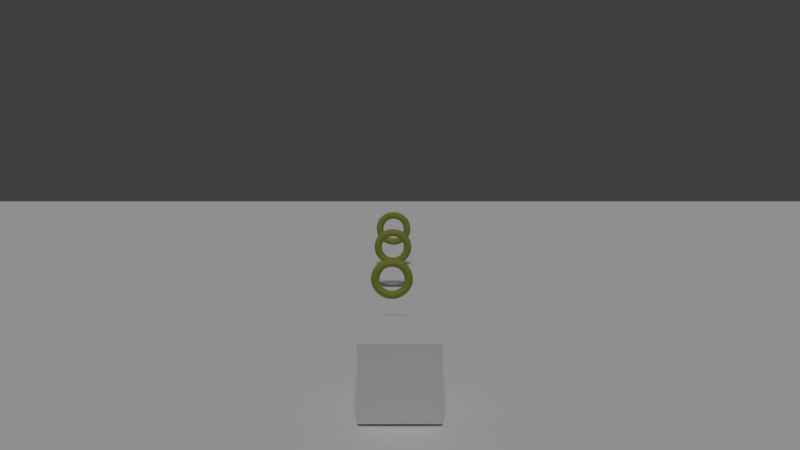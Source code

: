 # Source: Gameover_Addingcurrency_HUD.blend  (saved by Blender 2.79.0; exported with 4.5.12 LTS)
import bpy
from mathutils import Matrix  # noqa: F401  (used for matrix-valued properties, if any)

bpy.ops.wm.read_factory_settings(use_empty=True)
scene = bpy.context.scene
scene.name = 'Scene'

# ---- collections
col_collection_1_001 = bpy.data.collections.new('Collection 1.001'); scene.collection.children.link(col_collection_1_001)

# ---- materials (node trees are filled in below, after node groups)
mat_material = bpy.data.materials.new('Material')
mat_material.alpha_threshold = 0.0
mat_material.use_transparent_shadow = False
mat_material.diffuse_color = (0.3077, 0.3343, 0.06229, 1.0)
mat_material.roughness = 0.5

# ---- material node trees

# ---- world
world_world = bpy.data.worlds.new('World'); scene.world = world_world
world_world.color = (0.05088, 0.05088, 0.05088)
world_world.use_sun_shadow = False
world_world.sun_shadow_jitter_overblur = 0.0
world_world.cycles.sampling_method = 'MANUAL'

# ---- cameras
cam_camera = bpy.data.cameras.new('Camera')
cam_camera.clip_end = 100.0
cam_camera.lens = 35.0
cam_camera.sensor_width = 32.0
cam_camera.sensor_height = 18.0
cam_camera.display_size = 2.0
cam_camera.dof.focus_distance = 0.0
cam_camera.dof.aperture_fstop = 128.0
cam_camera.dof.aperture_blades = 6

# ---- lights
light_sun = bpy.data.lights.new('Sun', 'SUN')
light_sun.transmission_factor = 0.0
light_sun.angle = 0.1993
light_sun.energy = 1.0
light_sun.shadow_buffer_clip_start = 0.5
light_sun.shadow_soft_size = 0.1
light_sun.shadow_cascade_max_distance = 1000.0

# ---- meshes
me_torus_002 = bpy.data.meshes.new('Torus.002')
me_torus_002.from_pydata([(-1.192e-07, 1.25, 3.039), (0.125, 1.217, 3.039), (0.2165, 1.125, 3.039), (0.25, 1.0, 3.039), (0.2165, 0.875, 3.039), (0.125, 0.7835, 3.039), (-5.96e-08, 0.75, 3.039), (-0.125, 0.7835, 3.039), (-0.2165, 0.875, 3.039), (-0.25, 1.0, 3.039), (-0.2165, 1.125, 3.039), (-0.125, 1.217, 3.039), (-1.192e-07, 1.239, 3.202), (0.125, 1.206, 3.198), (0.2165, 1.115, 3.186), (0.25, 0.9914, 3.17), (0.2165, 0.8675, 3.153), (0.125, 0.7768, 3.141), (-5.96e-08, 0.7436, 3.137), (-0.125, 0.7768, 3.141), (-0.2165, 0.8675, 3.153), (-0.25, 0.9914, 3.17), (-0.2165, 1.115, 3.186), (-0.125, 1.206, 3.198), (-1.192e-07, 1.207, 3.363), (0.125, 1.175, 3.354), (0.2165, 1.087, 3.33), (0.25, 0.9659, 3.298), (0.2165, 0.8452, 3.266), (0.125, 0.7568, 3.242), (-5.96e-08, 0.7244, 3.233), (-0.125, 0.7568, 3.242), (-0.2165, 0.8452, 3.266), (-0.25, 0.9659, 3.298), (-0.2165, 1.087, 3.33), (-0.125, 1.175, 3.354), (-1.192e-07, 1.155, 3.517), (0.125, 1.124, 3.505), (0.2165, 1.039, 3.47), (0.25, 0.9239, 3.422), (0.2165, 0.8084, 3.374), (0.125, 0.7239, 3.339), (-5.96e-08, 0.6929, 3.326), (-0.125, 0.7239, 3.339), (-0.2165, 0.8084, 3.374), (-0.25, 0.9239, 3.422), (-0.2165, 1.039, 3.47), (-0.125, 1.124, 3.505), (0.0, 1.083, 3.664), (0.125, 1.054, 3.647), (0.2165, 0.9743, 3.602), (0.25, 0.866, 3.539), (0.2165, 0.7578, 3.477), (0.125, 0.6785, 3.431), (-5.96e-08, 0.6495, 3.414), (-0.125, 0.6785, 3.431), (-0.2165, 0.7578, 3.477), (-0.25, 0.866, 3.539), (-0.2165, 0.9743, 3.602), (-0.125, 1.054, 3.647), (-5.96e-08, 0.9917, 3.8), (0.125, 0.9651, 3.78), (0.2165, 0.8925, 3.724), (0.25, 0.7934, 3.648), (0.2165, 0.6942, 3.572), (0.125, 0.6216, 3.516), (-5.96e-08, 0.595, 3.496), (-0.125, 0.6216, 3.516), (-0.2165, 0.6942, 3.572), (-0.25, 0.7934, 3.648), (-0.2165, 0.8925, 3.724), (-0.125, 0.9651, 3.78), (-5.96e-08, 0.8839, 3.923), (0.125, 0.8602, 3.899), (0.2165, 0.7955, 3.835), (0.25, 0.7071, 3.746), (0.2165, 0.6187, 3.658), (0.125, 0.554, 3.593), (0.0, 0.5303, 3.569), (-0.125, 0.554, 3.593), (-0.2165, 0.6187, 3.658), (-0.25, 0.7071, 3.746), (-0.2165, 0.7955, 3.835), (-0.125, 0.8602, 3.899), (0.0, 0.761, 4.031), (0.125, 0.7406, 4.004), (0.2165, 0.6849, 3.932), (0.25, 0.6088, 3.832), (0.2165, 0.5327, 3.733), (0.125, 0.477, 3.661), (0.0, 0.4566, 3.634), (-0.125, 0.477, 3.661), (-0.2165, 0.5327, 3.733), (-0.25, 0.6088, 3.832), (-0.2165, 0.6849, 3.932), (-0.125, 0.7406, 4.004), (0.0, 0.625, 4.122), (0.125, 0.6083, 4.093), (0.2165, 0.5625, 4.013), (0.25, 0.5, 3.905), (0.2165, 0.4375, 3.797), (0.125, 0.3917, 3.718), (0.0, 0.375, 3.689), (-0.125, 0.3917, 3.718), (-0.2165, 0.4375, 3.797), (-0.25, 0.5, 3.905), (-0.2165, 0.5625, 4.013), (-0.125, 0.6083, 4.093), (0.0, 0.4784, 4.194), (0.125, 0.4655, 4.163), (0.2165, 0.4305, 4.078), (0.25, 0.3827, 3.963), (0.2165, 0.3348, 3.847), (0.125, 0.2998, 3.763), (0.0, 0.287, 3.732), (-0.125, 0.2998, 3.763), (-0.2165, 0.3348, 3.847), (-0.25, 0.3827, 3.963), (-0.2165, 0.4305, 4.078), (-0.125, 0.4655, 4.163), (0.0, 0.3235, 4.246), (0.125, 0.3149, 4.214), (0.2165, 0.2912, 4.126), (0.25, 0.2588, 4.005), (0.2165, 0.2265, 3.884), (0.125, 0.2028, 3.796), (0.0, 0.1941, 3.764), (-0.125, 0.2028, 3.796), (-0.2165, 0.2265, 3.884), (-0.25, 0.2588, 4.005), (-0.2165, 0.2912, 4.126), (-0.125, 0.3149, 4.214), (0.0, 0.1632, 4.278), (0.125, 0.1588, 4.245), (0.2165, 0.1468, 4.154), (0.25, 0.1305, 4.031), (0.2165, 0.1142, 3.907), (0.125, 0.1023, 3.816), (0.0, 0.09789, 3.783), (-0.125, 0.1023, 3.816), (-0.2165, 0.1142, 3.907), (-0.25, 0.1305, 4.031), (-0.2165, 0.1468, 4.154), (-0.125, 0.1588, 4.245), (7.451e-09, 1.763e-07, 4.289), (0.125, 1.788e-07, 4.256), (0.2165, 1.788e-07, 4.164), (0.25, 1.788e-07, 4.039), (0.2165, 1.639e-07, 3.914), (0.125, 1.49e-07, 3.823), (7.451e-09, 1.386e-07, 3.789), (-0.125, 1.341e-07, 3.823), (-0.2165, 1.341e-07, 3.914), (-0.25, 1.49e-07, 4.039), (-0.2165, 1.639e-07, 4.164), (-0.125, 1.714e-07, 4.256), (1.49e-08, -0.1632, 4.278), (0.125, -0.1588, 4.245), (0.2165, -0.1468, 4.154), (0.25, -0.1305, 4.031), (0.2165, -0.1142, 3.907), (0.125, -0.1023, 3.816), (1.49e-08, -0.09789, 3.783), (-0.125, -0.1023, 3.816), (-0.2165, -0.1142, 3.907), (-0.25, -0.1305, 4.031), (-0.2165, -0.1468, 4.154), (-0.125, -0.1588, 4.245), (2.98e-08, -0.3235, 4.246), (0.125, -0.3149, 4.214), (0.2165, -0.2912, 4.126), (0.25, -0.2588, 4.005), (0.2165, -0.2265, 3.884), (0.125, -0.2028, 3.796), (1.49e-08, -0.1941, 3.764), (-0.125, -0.2028, 3.796), (-0.2165, -0.2265, 3.884), (-0.25, -0.2588, 4.005), (-0.2165, -0.2912, 4.126), (-0.125, -0.3149, 4.214), (2.98e-08, -0.4784, 4.194), (0.125, -0.4655, 4.163), (0.2165, -0.4305, 4.078), (0.25, -0.3827, 3.963), (0.2165, -0.3348, 3.847), (0.125, -0.2998, 3.763), (2.98e-08, -0.287, 3.732), (-0.125, -0.2998, 3.763), (-0.2165, -0.3348, 3.847), (-0.25, -0.3827, 3.963), (-0.2165, -0.4305, 4.078), (-0.125, -0.4655, 4.163), (5.96e-08, -0.625, 4.122), (0.125, -0.6083, 4.093), (0.2165, -0.5625, 4.013), (0.25, -0.5, 3.905), (0.2165, -0.4375, 3.797), (0.125, -0.3917, 3.718), (2.98e-08, -0.375, 3.689), (-0.125, -0.3917, 3.718), (-0.2165, -0.4375, 3.797), (-0.25, -0.5, 3.905), (-0.2165, -0.5625, 4.013), (-0.125, -0.6083, 4.093), (5.96e-08, -0.761, 4.031), (0.125, -0.7406, 4.004), (0.2165, -0.6849, 3.932), (0.25, -0.6088, 3.832), (0.2165, -0.5327, 3.733), (0.125, -0.477, 3.661), (2.98e-08, -0.4566, 3.634), (-0.125, -0.477, 3.661), (-0.2165, -0.5327, 3.733), (-0.25, -0.6088, 3.832), (-0.2165, -0.6849, 3.932), (-0.125, -0.7406, 4.004), (5.96e-08, -0.8839, 3.923), (0.125, -0.8602, 3.899), (0.2165, -0.7955, 3.835), (0.25, -0.7071, 3.746), (0.2165, -0.6187, 3.658), (0.125, -0.554, 3.593), (5.96e-08, -0.5303, 3.569), (-0.125, -0.554, 3.593), (-0.2165, -0.6187, 3.658), (-0.25, -0.7071, 3.746), (-0.2165, -0.7955, 3.835), (-0.125, -0.8602, 3.899), (5.96e-08, -0.9917, 3.8), (0.125, -0.9651, 3.78), (0.2165, -0.8925, 3.724), (0.25, -0.7934, 3.648), (0.2165, -0.6942, 3.572), (0.125, -0.6216, 3.516), (0.0, -0.595, 3.496), (-0.125, -0.6216, 3.516), (-0.2165, -0.6942, 3.572), (-0.25, -0.7934, 3.648), (-0.2165, -0.8925, 3.724), (-0.125, -0.9651, 3.78), (0.0, -1.083, 3.664), (0.125, -1.054, 3.647), (0.2165, -0.9743, 3.602), (0.25, -0.866, 3.539), (0.2165, -0.7578, 3.477), (0.125, -0.6785, 3.431), (0.0, -0.6495, 3.414), (-0.125, -0.6785, 3.431), (-0.2165, -0.7578, 3.477), (-0.25, -0.866, 3.539), (-0.2165, -0.9743, 3.602), (-0.125, -1.054, 3.647), (0.0, -1.155, 3.517), (0.125, -1.124, 3.505), (0.2165, -1.039, 3.47), (0.25, -0.9239, 3.422), (0.2165, -0.8084, 3.374), (0.125, -0.7239, 3.339), (0.0, -0.6929, 3.326), (-0.125, -0.7239, 3.339), (-0.2165, -0.8084, 3.374), (-0.25, -0.9239, 3.422), (-0.2165, -1.039, 3.47), (-0.125, -1.124, 3.505), (0.0, -1.207, 3.363), (0.125, -1.175, 3.354), (0.2165, -1.087, 3.33), (0.25, -0.9659, 3.298), (0.2165, -0.8452, 3.266), (0.125, -0.7568, 3.242), (0.0, -0.7244, 3.233), (-0.125, -0.7568, 3.242), (-0.2165, -0.8452, 3.266), (-0.25, -0.9659, 3.298), (-0.2165, -1.087, 3.33), (-0.125, -1.175, 3.354), (0.0, -1.239, 3.202), (0.125, -1.206, 3.198), (0.2165, -1.115, 3.186), (0.25, -0.9914, 3.17), (0.2165, -0.8675, 3.153), (0.125, -0.7768, 3.141), (0.0, -0.7436, 3.137), (-0.125, -0.7768, 3.141), (-0.2165, -0.8675, 3.153), (-0.25, -0.9914, 3.17), (-0.2165, -1.115, 3.186), (-0.125, -1.206, 3.198), (0.0, -1.25, 3.039), (0.125, -1.217, 3.039), (0.2165, -1.125, 3.039), (0.25, -1.0, 3.039), (0.2165, -0.875, 3.039), (0.125, -0.7835, 3.039), (0.0, -0.75, 3.039), (-0.125, -0.7835, 3.039), (-0.2165, -0.875, 3.039), (-0.25, -1.0, 3.039), (-0.2165, -1.125, 3.039), (-0.125, -1.217, 3.039), (0.0, -1.239, 2.876), (0.125, -1.206, 2.88), (0.2165, -1.115, 2.892), (0.25, -0.9914, 2.909), (0.2165, -0.8675, 2.925), (0.125, -0.7768, 2.937), (0.0, -0.7436, 2.941), (-0.125, -0.7768, 2.937), (-0.2165, -0.8675, 2.925), (-0.25, -0.9914, 2.909), (-0.2165, -1.115, 2.892), (-0.125, -1.206, 2.88), (0.0, -1.207, 2.716), (0.125, -1.175, 2.724), (0.2165, -1.087, 2.748), (0.25, -0.9659, 2.78), (0.2165, -0.8452, 2.813), (0.125, -0.7568, 2.836), (0.0, -0.7244, 2.845), (-0.125, -0.7568, 2.836), (-0.2165, -0.8452, 2.813), (-0.25, -0.9659, 2.78), (-0.2165, -1.087, 2.748), (-0.125, -1.175, 2.724), (0.0, -1.155, 2.561), (0.125, -1.124, 2.574), (0.2165, -1.039, 2.609), (0.25, -0.9239, 2.656), (0.2165, -0.8084, 2.704), (0.125, -0.7239, 2.739), (0.0, -0.6929, 2.752), (-0.125, -0.7239, 2.739), (-0.2165, -0.8084, 2.704), (-0.25, -0.9239, 2.656), (-0.2165, -1.039, 2.609), (-0.125, -1.124, 2.574), (0.0, -1.083, 2.414), (0.125, -1.054, 2.431), (0.2165, -0.9743, 2.477), (0.25, -0.866, 2.539), (0.2165, -0.7578, 2.602), (0.125, -0.6785, 2.647), (0.0, -0.6495, 2.664), (-0.125, -0.6785, 2.647), (-0.2165, -0.7578, 2.602), (-0.25, -0.866, 2.539), (-0.2165, -0.9743, 2.477), (-0.125, -1.054, 2.431), (0.0, -0.9917, 2.278), (0.125, -0.9651, 2.299), (0.2165, -0.8925, 2.354), (0.25, -0.7934, 2.43), (0.2165, -0.6942, 2.506), (0.125, -0.6216, 2.562), (0.0, -0.595, 2.583), (-0.125, -0.6216, 2.562), (-0.2165, -0.6942, 2.506), (-0.25, -0.7934, 2.43), (-0.2165, -0.8925, 2.354), (-0.125, -0.9651, 2.299), (0.0, -0.8839, 2.155), (0.125, -0.8602, 2.179), (0.2165, -0.7955, 2.244), (0.25, -0.7071, 2.332), (0.2165, -0.6187, 2.42), (0.125, -0.554, 2.485), (0.0, -0.5303, 2.509), (-0.125, -0.554, 2.485), (-0.2165, -0.6187, 2.42), (-0.25, -0.7071, 2.332), (-0.2165, -0.7955, 2.244), (-0.125, -0.8602, 2.179), (0.0, -0.761, 2.047), (0.125, -0.7406, 2.074), (0.2165, -0.6849, 2.147), (0.25, -0.6088, 2.246), (0.2165, -0.5327, 2.345), (0.125, -0.477, 2.417), (-2.98e-08, -0.4566, 2.444), (-0.125, -0.477, 2.417), (-0.2165, -0.5327, 2.345), (-0.25, -0.6088, 2.246), (-0.2165, -0.6849, 2.147), (-0.125, -0.7406, 2.074), (-5.96e-08, -0.625, 1.957), (0.125, -0.6083, 1.986), (0.2165, -0.5625, 2.065), (0.25, -0.5, 2.173), (0.2165, -0.4375, 2.281), (0.125, -0.3917, 2.361), (-2.98e-08, -0.375, 2.39), (-0.125, -0.3917, 2.361), (-0.2165, -0.4375, 2.281), (-0.25, -0.5, 2.173), (-0.2165, -0.5625, 2.065), (-0.125, -0.6083, 1.986), (-8.941e-08, -0.4784, 1.884), (0.125, -0.4655, 1.915), (0.2165, -0.4305, 2.0), (0.25, -0.3827, 2.115), (0.2165, -0.3348, 2.231), (0.125, -0.2998, 2.315), (-2.98e-08, -0.287, 2.346), (-0.125, -0.2998, 2.315), (-0.2165, -0.3348, 2.231), (-0.25, -0.3827, 2.115), (-0.2165, -0.4305, 2.0), (-0.125, -0.4655, 1.915), (-8.941e-08, -0.3235, 1.832), (0.125, -0.3149, 1.864), (0.2165, -0.2912, 1.952), (0.25, -0.2588, 2.073), (0.2165, -0.2265, 2.194), (0.125, -0.2028, 2.282), (-4.47e-08, -0.1941, 2.315), (-0.125, -0.2028, 2.282), (-0.2165, -0.2265, 2.194), (-0.25, -0.2588, 2.073), (-0.2165, -0.2912, 1.952), (-0.125, -0.3149, 1.864), (-1.043e-07, -0.1632, 1.8), (0.125, -0.1588, 1.833), (0.2165, -0.1468, 1.924), (0.25, -0.1305, 2.048), (0.2165, -0.1142, 2.172), (0.125, -0.1023, 2.262), (-4.47e-08, -0.0979, 2.296), (-0.125, -0.1023, 2.262), (-0.2165, -0.1142, 2.172), (-0.25, -0.1305, 2.048), (-0.2165, -0.1468, 1.924), (-0.125, -0.1588, 1.833), (-1.118e-07, 1.763e-07, 1.789), (0.125, 1.788e-07, 1.823), (0.2165, 1.788e-07, 1.914), (0.25, 1.788e-07, 2.039), (0.2165, 1.639e-07, 2.164), (0.125, 1.49e-07, 2.256), (-5.215e-08, 1.386e-07, 2.289), (-0.125, 1.341e-07, 2.256), (-0.2165, 1.341e-07, 2.164), (-0.25, 1.49e-07, 2.039), (-0.2165, 1.639e-07, 1.914), (-0.125, 1.714e-07, 1.823), (-1.192e-07, 0.1632, 1.8), (0.125, 0.1588, 1.833), (0.2165, 0.1468, 1.924), (0.25, 0.1305, 2.048), (0.2165, 0.1142, 2.172), (0.125, 0.1023, 2.262), (-5.96e-08, 0.09789, 2.296), (-0.125, 0.1023, 2.262), (-0.2165, 0.1142, 2.172), (-0.25, 0.1305, 2.048), (-0.2165, 0.1468, 1.924), (-0.125, 0.1588, 1.833), (-1.192e-07, 0.3235, 1.832), (0.125, 0.3149, 1.864), (0.2165, 0.2912, 1.952), (0.25, 0.2588, 2.073), (0.2165, 0.2265, 2.194), (0.125, 0.2028, 2.282), (-5.96e-08, 0.1941, 2.315), (-0.125, 0.2028, 2.282), (-0.2165, 0.2265, 2.194), (-0.25, 0.2588, 2.073), (-0.2165, 0.2912, 1.952), (-0.125, 0.3149, 1.864), (-1.192e-07, 0.4784, 1.884), (0.125, 0.4655, 1.915), (0.2165, 0.4305, 2.0), (0.25, 0.3827, 2.115), (0.2165, 0.3348, 2.231), (0.125, 0.2998, 2.315), (-5.96e-08, 0.287, 2.346), (-0.125, 0.2998, 2.315), (-0.2165, 0.3348, 2.231), (-0.25, 0.3827, 2.115), (-0.2165, 0.4305, 2.0), (-0.125, 0.4655, 1.915), (-1.192e-07, 0.625, 1.957), (0.125, 0.6083, 1.986), (0.2165, 0.5625, 2.065), (0.25, 0.5, 2.173), (0.2165, 0.4375, 2.281), (0.125, 0.3917, 2.361), (-5.96e-08, 0.375, 2.39), (-0.125, 0.3917, 2.361), (-0.2165, 0.4375, 2.281), (-0.25, 0.5, 2.173), (-0.2165, 0.5625, 2.065), (-0.125, 0.6083, 1.986), (-5.96e-08, 0.761, 2.047), (0.125, 0.7406, 2.074), (0.2165, 0.6849, 2.147), (0.25, 0.6088, 2.246), (0.2165, 0.5327, 2.345), (0.125, 0.477, 2.417), (-5.96e-08, 0.4566, 2.444), (-0.125, 0.477, 2.417), (-0.2165, 0.5327, 2.345), (-0.25, 0.6088, 2.246), (-0.2165, 0.6849, 2.147), (-0.125, 0.7406, 2.074), (-1.192e-07, 0.8839, 2.155), (0.125, 0.8602, 2.179), (0.2165, 0.7955, 2.244), (0.25, 0.7071, 2.332), (0.2165, 0.6187, 2.42), (0.125, 0.554, 2.485), (-5.96e-08, 0.5303, 2.509), (-0.125, 0.554, 2.485), (-0.2165, 0.6187, 2.42), (-0.25, 0.7071, 2.332), (-0.2165, 0.7955, 2.244), (-0.125, 0.8602, 2.179), (-1.192e-07, 0.9917, 2.278), (0.125, 0.9651, 2.299), (0.2165, 0.8925, 2.354), (0.25, 0.7934, 2.43), (0.2165, 0.6942, 2.506), (0.125, 0.6216, 2.562), (-5.96e-08, 0.595, 2.583), (-0.125, 0.6216, 2.562), (-0.2165, 0.6942, 2.506), (-0.25, 0.7934, 2.43), (-0.2165, 0.8925, 2.354), (-0.125, 0.9651, 2.299), (-1.192e-07, 1.083, 2.414), (0.125, 1.054, 2.431), (0.2165, 0.9743, 2.477), (0.25, 0.866, 2.539), (0.2165, 0.7578, 2.602), (0.125, 0.6785, 2.647), (-5.96e-08, 0.6495, 2.664), (-0.125, 0.6785, 2.647), (-0.2165, 0.7578, 2.602), (-0.25, 0.866, 2.539), (-0.2165, 0.9743, 2.477), (-0.125, 1.054, 2.431), (-1.192e-07, 1.155, 2.561), (0.125, 1.124, 2.574), (0.2165, 1.039, 2.609), (0.25, 0.9239, 2.656), (0.2165, 0.8084, 2.704), (0.125, 0.7239, 2.739), (-5.96e-08, 0.6929, 2.752), (-0.125, 0.7239, 2.739), (-0.2165, 0.8084, 2.704), (-0.25, 0.9239, 2.656), (-0.2165, 1.039, 2.609), (-0.125, 1.124, 2.574), (-1.192e-07, 1.207, 2.716), (0.125, 1.175, 2.724), (0.2165, 1.087, 2.748), (0.25, 0.9659, 2.78), (0.2165, 0.8452, 2.813), (0.125, 0.7568, 2.836), (-5.96e-08, 0.7244, 2.845), (-0.125, 0.7568, 2.836), (-0.2165, 0.8452, 2.813), (-0.25, 0.9659, 2.78), (-0.2165, 1.087, 2.748), (-0.125, 1.175, 2.724), (-1.192e-07, 1.239, 2.876), (0.125, 1.206, 2.88), (0.2165, 1.115, 2.892), (0.25, 0.9914, 2.909), (0.2165, 0.8675, 2.925), (0.125, 0.7768, 2.937), (-5.96e-08, 0.7436, 2.941), (-0.125, 0.7768, 2.937), (-0.2165, 0.8675, 2.925), (-0.25, 0.9914, 2.909), (-0.2165, 1.115, 2.892), (-0.125, 1.206, 2.88)], [], [(0, 12, 13, 1), (1, 13, 14, 2), (2, 14, 15, 3), (3, 15, 16, 4), (4, 16, 17, 5), (5, 17, 18, 6), (6, 18, 19, 7), (7, 19, 20, 8), (8, 20, 21, 9), (9, 21, 22, 10), (10, 22, 23, 11), (11, 23, 12, 0), (12, 24, 25, 13), (13, 25, 26, 14), (14, 26, 27, 15), (15, 27, 28, 16), (16, 28, 29, 17), (17, 29, 30, 18), (18, 30, 31, 19), (19, 31, 32, 20), (20, 32, 33, 21), (21, 33, 34, 22), (22, 34, 35, 23), (23, 35, 24, 12), (24, 36, 37, 25), (25, 37, 38, 26), (26, 38, 39, 27), (27, 39, 40, 28), (28, 40, 41, 29), (29, 41, 42, 30), (30, 42, 43, 31), (31, 43, 44, 32), (32, 44, 45, 33), (33, 45, 46, 34), (34, 46, 47, 35), (35, 47, 36, 24), (36, 48, 49, 37), (37, 49, 50, 38), (38, 50, 51, 39), (39, 51, 52, 40), (40, 52, 53, 41), (41, 53, 54, 42), (42, 54, 55, 43), (43, 55, 56, 44), (44, 56, 57, 45), (45, 57, 58, 46), (46, 58, 59, 47), (47, 59, 48, 36), (48, 60, 61, 49), (49, 61, 62, 50), (50, 62, 63, 51), (51, 63, 64, 52), (52, 64, 65, 53), (53, 65, 66, 54), (54, 66, 67, 55), (55, 67, 68, 56), (56, 68, 69, 57), (57, 69, 70, 58), (58, 70, 71, 59), (59, 71, 60, 48), (60, 72, 73, 61), (61, 73, 74, 62), (62, 74, 75, 63), (63, 75, 76, 64), (64, 76, 77, 65), (65, 77, 78, 66), (66, 78, 79, 67), (67, 79, 80, 68), (68, 80, 81, 69), (69, 81, 82, 70), (70, 82, 83, 71), (71, 83, 72, 60), (72, 84, 85, 73), (73, 85, 86, 74), (74, 86, 87, 75), (75, 87, 88, 76), (76, 88, 89, 77), (77, 89, 90, 78), (78, 90, 91, 79), (79, 91, 92, 80), (80, 92, 93, 81), (81, 93, 94, 82), (82, 94, 95, 83), (83, 95, 84, 72), (84, 96, 97, 85), (85, 97, 98, 86), (86, 98, 99, 87), (87, 99, 100, 88), (88, 100, 101, 89), (89, 101, 102, 90), (90, 102, 103, 91), (91, 103, 104, 92), (92, 104, 105, 93), (93, 105, 106, 94), (94, 106, 107, 95), (95, 107, 96, 84), (96, 108, 109, 97), (97, 109, 110, 98), (98, 110, 111, 99), (99, 111, 112, 100), (100, 112, 113, 101), (101, 113, 114, 102), (102, 114, 115, 103), (103, 115, 116, 104), (104, 116, 117, 105), (105, 117, 118, 106), (106, 118, 119, 107), (107, 119, 108, 96), (108, 120, 121, 109), (109, 121, 122, 110), (110, 122, 123, 111), (111, 123, 124, 112), (112, 124, 125, 113), (113, 125, 126, 114), (114, 126, 127, 115), (115, 127, 128, 116), (116, 128, 129, 117), (117, 129, 130, 118), (118, 130, 131, 119), (119, 131, 120, 108), (120, 132, 133, 121), (121, 133, 134, 122), (122, 134, 135, 123), (123, 135, 136, 124), (124, 136, 137, 125), (125, 137, 138, 126), (126, 138, 139, 127), (127, 139, 140, 128), (128, 140, 141, 129), (129, 141, 142, 130), (130, 142, 143, 131), (131, 143, 132, 120), (132, 144, 145, 133), (133, 145, 146, 134), (134, 146, 147, 135), (135, 147, 148, 136), (136, 148, 149, 137), (137, 149, 150, 138), (138, 150, 151, 139), (139, 151, 152, 140), (140, 152, 153, 141), (141, 153, 154, 142), (142, 154, 155, 143), (143, 155, 144, 132), (144, 156, 157, 145), (145, 157, 158, 146), (146, 158, 159, 147), (147, 159, 160, 148), (148, 160, 161, 149), (149, 161, 162, 150), (150, 162, 163, 151), (151, 163, 164, 152), (152, 164, 165, 153), (153, 165, 166, 154), (154, 166, 167, 155), (155, 167, 156, 144), (156, 168, 169, 157), (157, 169, 170, 158), (158, 170, 171, 159), (159, 171, 172, 160), (160, 172, 173, 161), (161, 173, 174, 162), (162, 174, 175, 163), (163, 175, 176, 164), (164, 176, 177, 165), (165, 177, 178, 166), (166, 178, 179, 167), (167, 179, 168, 156), (168, 180, 181, 169), (169, 181, 182, 170), (170, 182, 183, 171), (171, 183, 184, 172), (172, 184, 185, 173), (173, 185, 186, 174), (174, 186, 187, 175), (175, 187, 188, 176), (176, 188, 189, 177), (177, 189, 190, 178), (178, 190, 191, 179), (179, 191, 180, 168), (180, 192, 193, 181), (181, 193, 194, 182), (182, 194, 195, 183), (183, 195, 196, 184), (184, 196, 197, 185), (185, 197, 198, 186), (186, 198, 199, 187), (187, 199, 200, 188), (188, 200, 201, 189), (189, 201, 202, 190), (190, 202, 203, 191), (191, 203, 192, 180), (192, 204, 205, 193), (193, 205, 206, 194), (194, 206, 207, 195), (195, 207, 208, 196), (196, 208, 209, 197), (197, 209, 210, 198), (198, 210, 211, 199), (199, 211, 212, 200), (200, 212, 213, 201), (201, 213, 214, 202), (202, 214, 215, 203), (203, 215, 204, 192), (204, 216, 217, 205), (205, 217, 218, 206), (206, 218, 219, 207), (207, 219, 220, 208), (208, 220, 221, 209), (209, 221, 222, 210), (210, 222, 223, 211), (211, 223, 224, 212), (212, 224, 225, 213), (213, 225, 226, 214), (214, 226, 227, 215), (215, 227, 216, 204), (216, 228, 229, 217), (217, 229, 230, 218), (218, 230, 231, 219), (219, 231, 232, 220), (220, 232, 233, 221), (221, 233, 234, 222), (222, 234, 235, 223), (223, 235, 236, 224), (224, 236, 237, 225), (225, 237, 238, 226), (226, 238, 239, 227), (227, 239, 228, 216), (228, 240, 241, 229), (229, 241, 242, 230), (230, 242, 243, 231), (231, 243, 244, 232), (232, 244, 245, 233), (233, 245, 246, 234), (234, 246, 247, 235), (235, 247, 248, 236), (236, 248, 249, 237), (237, 249, 250, 238), (238, 250, 251, 239), (239, 251, 240, 228), (240, 252, 253, 241), (241, 253, 254, 242), (242, 254, 255, 243), (243, 255, 256, 244), (244, 256, 257, 245), (245, 257, 258, 246), (246, 258, 259, 247), (247, 259, 260, 248), (248, 260, 261, 249), (249, 261, 262, 250), (250, 262, 263, 251), (251, 263, 252, 240), (252, 264, 265, 253), (253, 265, 266, 254), (254, 266, 267, 255), (255, 267, 268, 256), (256, 268, 269, 257), (257, 269, 270, 258), (258, 270, 271, 259), (259, 271, 272, 260), (260, 272, 273, 261), (261, 273, 274, 262), (262, 274, 275, 263), (263, 275, 264, 252), (264, 276, 277, 265), (265, 277, 278, 266), (266, 278, 279, 267), (267, 279, 280, 268), (268, 280, 281, 269), (269, 281, 282, 270), (270, 282, 283, 271), (271, 283, 284, 272), (272, 284, 285, 273), (273, 285, 286, 274), (274, 286, 287, 275), (275, 287, 276, 264), (276, 288, 289, 277), (277, 289, 290, 278), (278, 290, 291, 279), (279, 291, 292, 280), (280, 292, 293, 281), (281, 293, 294, 282), (282, 294, 295, 283), (283, 295, 296, 284), (284, 296, 297, 285), (285, 297, 298, 286), (286, 298, 299, 287), (287, 299, 288, 276), (288, 300, 301, 289), (289, 301, 302, 290), (290, 302, 303, 291), (291, 303, 304, 292), (292, 304, 305, 293), (293, 305, 306, 294), (294, 306, 307, 295), (295, 307, 308, 296), (296, 308, 309, 297), (297, 309, 310, 298), (298, 310, 311, 299), (299, 311, 300, 288), (300, 312, 313, 301), (301, 313, 314, 302), (302, 314, 315, 303), (303, 315, 316, 304), (304, 316, 317, 305), (305, 317, 318, 306), (306, 318, 319, 307), (307, 319, 320, 308), (308, 320, 321, 309), (309, 321, 322, 310), (310, 322, 323, 311), (311, 323, 312, 300), (312, 324, 325, 313), (313, 325, 326, 314), (314, 326, 327, 315), (315, 327, 328, 316), (316, 328, 329, 317), (317, 329, 330, 318), (318, 330, 331, 319), (319, 331, 332, 320), (320, 332, 333, 321), (321, 333, 334, 322), (322, 334, 335, 323), (323, 335, 324, 312), (324, 336, 337, 325), (325, 337, 338, 326), (326, 338, 339, 327), (327, 339, 340, 328), (328, 340, 341, 329), (329, 341, 342, 330), (330, 342, 343, 331), (331, 343, 344, 332), (332, 344, 345, 333), (333, 345, 346, 334), (334, 346, 347, 335), (335, 347, 336, 324), (336, 348, 349, 337), (337, 349, 350, 338), (338, 350, 351, 339), (339, 351, 352, 340), (340, 352, 353, 341), (341, 353, 354, 342), (342, 354, 355, 343), (343, 355, 356, 344), (344, 356, 357, 345), (345, 357, 358, 346), (346, 358, 359, 347), (347, 359, 348, 336), (348, 360, 361, 349), (349, 361, 362, 350), (350, 362, 363, 351), (351, 363, 364, 352), (352, 364, 365, 353), (353, 365, 366, 354), (354, 366, 367, 355), (355, 367, 368, 356), (356, 368, 369, 357), (357, 369, 370, 358), (358, 370, 371, 359), (359, 371, 360, 348), (360, 372, 373, 361), (361, 373, 374, 362), (362, 374, 375, 363), (363, 375, 376, 364), (364, 376, 377, 365), (365, 377, 378, 366), (366, 378, 379, 367), (367, 379, 380, 368), (368, 380, 381, 369), (369, 381, 382, 370), (370, 382, 383, 371), (371, 383, 372, 360), (372, 384, 385, 373), (373, 385, 386, 374), (374, 386, 387, 375), (375, 387, 388, 376), (376, 388, 389, 377), (377, 389, 390, 378), (378, 390, 391, 379), (379, 391, 392, 380), (380, 392, 393, 381), (381, 393, 394, 382), (382, 394, 395, 383), (383, 395, 384, 372), (384, 396, 397, 385), (385, 397, 398, 386), (386, 398, 399, 387), (387, 399, 400, 388), (388, 400, 401, 389), (389, 401, 402, 390), (390, 402, 403, 391), (391, 403, 404, 392), (392, 404, 405, 393), (393, 405, 406, 394), (394, 406, 407, 395), (395, 407, 396, 384), (396, 408, 409, 397), (397, 409, 410, 398), (398, 410, 411, 399), (399, 411, 412, 400), (400, 412, 413, 401), (401, 413, 414, 402), (402, 414, 415, 403), (403, 415, 416, 404), (404, 416, 417, 405), (405, 417, 418, 406), (406, 418, 419, 407), (407, 419, 408, 396), (408, 420, 421, 409), (409, 421, 422, 410), (410, 422, 423, 411), (411, 423, 424, 412), (412, 424, 425, 413), (413, 425, 426, 414), (414, 426, 427, 415), (415, 427, 428, 416), (416, 428, 429, 417), (417, 429, 430, 418), (418, 430, 431, 419), (419, 431, 420, 408), (420, 432, 433, 421), (421, 433, 434, 422), (422, 434, 435, 423), (423, 435, 436, 424), (424, 436, 437, 425), (425, 437, 438, 426), (426, 438, 439, 427), (427, 439, 440, 428), (428, 440, 441, 429), (429, 441, 442, 430), (430, 442, 443, 431), (431, 443, 432, 420), (432, 444, 445, 433), (433, 445, 446, 434), (434, 446, 447, 435), (435, 447, 448, 436), (436, 448, 449, 437), (437, 449, 450, 438), (438, 450, 451, 439), (439, 451, 452, 440), (440, 452, 453, 441), (441, 453, 454, 442), (442, 454, 455, 443), (443, 455, 444, 432), (444, 456, 457, 445), (445, 457, 458, 446), (446, 458, 459, 447), (447, 459, 460, 448), (448, 460, 461, 449), (449, 461, 462, 450), (450, 462, 463, 451), (451, 463, 464, 452), (452, 464, 465, 453), (453, 465, 466, 454), (454, 466, 467, 455), (455, 467, 456, 444), (456, 468, 469, 457), (457, 469, 470, 458), (458, 470, 471, 459), (459, 471, 472, 460), (460, 472, 473, 461), (461, 473, 474, 462), (462, 474, 475, 463), (463, 475, 476, 464), (464, 476, 477, 465), (465, 477, 478, 466), (466, 478, 479, 467), (467, 479, 468, 456), (468, 480, 481, 469), (469, 481, 482, 470), (470, 482, 483, 471), (471, 483, 484, 472), (472, 484, 485, 473), (473, 485, 486, 474), (474, 486, 487, 475), (475, 487, 488, 476), (476, 488, 489, 477), (477, 489, 490, 478), (478, 490, 491, 479), (479, 491, 480, 468), (480, 492, 493, 481), (481, 493, 494, 482), (482, 494, 495, 483), (483, 495, 496, 484), (484, 496, 497, 485), (485, 497, 498, 486), (486, 498, 499, 487), (487, 499, 500, 488), (488, 500, 501, 489), (489, 501, 502, 490), (490, 502, 503, 491), (491, 503, 492, 480), (492, 504, 505, 493), (493, 505, 506, 494), (494, 506, 507, 495), (495, 507, 508, 496), (496, 508, 509, 497), (497, 509, 510, 498), (498, 510, 511, 499), (499, 511, 512, 500), (500, 512, 513, 501), (501, 513, 514, 502), (502, 514, 515, 503), (503, 515, 504, 492), (504, 516, 517, 505), (505, 517, 518, 506), (506, 518, 519, 507), (507, 519, 520, 508), (508, 520, 521, 509), (509, 521, 522, 510), (510, 522, 523, 511), (511, 523, 524, 512), (512, 524, 525, 513), (513, 525, 526, 514), (514, 526, 527, 515), (515, 527, 516, 504), (516, 528, 529, 517), (517, 529, 530, 518), (518, 530, 531, 519), (519, 531, 532, 520), (520, 532, 533, 521), (521, 533, 534, 522), (522, 534, 535, 523), (523, 535, 536, 524), (524, 536, 537, 525), (525, 537, 538, 526), (526, 538, 539, 527), (527, 539, 528, 516), (528, 540, 541, 529), (529, 541, 542, 530), (530, 542, 543, 531), (531, 543, 544, 532), (532, 544, 545, 533), (533, 545, 546, 534), (534, 546, 547, 535), (535, 547, 548, 536), (536, 548, 549, 537), (537, 549, 550, 538), (538, 550, 551, 539), (539, 551, 540, 528), (540, 552, 553, 541), (541, 553, 554, 542), (542, 554, 555, 543), (543, 555, 556, 544), (544, 556, 557, 545), (545, 557, 558, 546), (546, 558, 559, 547), (547, 559, 560, 548), (548, 560, 561, 549), (549, 561, 562, 550), (550, 562, 563, 551), (551, 563, 552, 540), (552, 564, 565, 553), (553, 565, 566, 554), (554, 566, 567, 555), (555, 567, 568, 556), (556, 568, 569, 557), (557, 569, 570, 558), (558, 570, 571, 559), (559, 571, 572, 560), (560, 572, 573, 561), (561, 573, 574, 562), (562, 574, 575, 563), (563, 575, 564, 552), (564, 0, 1, 565), (565, 1, 2, 566), (566, 2, 3, 567), (567, 3, 4, 568), (568, 4, 5, 569), (569, 5, 6, 570), (570, 6, 7, 571), (571, 7, 8, 572), (572, 8, 9, 573), (573, 9, 10, 574), (574, 10, 11, 575), (575, 11, 0, 564)])
me_torus_002.materials.append(mat_material)
me_torus_002.use_remesh_preserve_volume = False
me_torus_002.use_remesh_preserve_attributes = False
me_torus_002.use_mirror_vertex_groups = False
me_torus_002.update()
me_torus_001 = bpy.data.meshes.new('Torus.001')
me_torus_001.from_pydata([(-1.192e-07, 1.25, 3.039), (0.125, 1.217, 3.039), (0.2165, 1.125, 3.039), (0.25, 1.0, 3.039), (0.2165, 0.875, 3.039), (0.125, 0.7835, 3.039), (-5.96e-08, 0.75, 3.039), (-0.125, 0.7835, 3.039), (-0.2165, 0.875, 3.039), (-0.25, 1.0, 3.039), (-0.2165, 1.125, 3.039), (-0.125, 1.217, 3.039), (-1.192e-07, 1.239, 3.202), (0.125, 1.206, 3.198), (0.2165, 1.115, 3.186), (0.25, 0.9914, 3.17), (0.2165, 0.8675, 3.153), (0.125, 0.7768, 3.141), (-5.96e-08, 0.7436, 3.137), (-0.125, 0.7768, 3.141), (-0.2165, 0.8675, 3.153), (-0.25, 0.9914, 3.17), (-0.2165, 1.115, 3.186), (-0.125, 1.206, 3.198), (-1.192e-07, 1.207, 3.363), (0.125, 1.175, 3.354), (0.2165, 1.087, 3.33), (0.25, 0.9659, 3.298), (0.2165, 0.8452, 3.266), (0.125, 0.7568, 3.242), (-5.96e-08, 0.7244, 3.233), (-0.125, 0.7568, 3.242), (-0.2165, 0.8452, 3.266), (-0.25, 0.9659, 3.298), (-0.2165, 1.087, 3.33), (-0.125, 1.175, 3.354), (-1.192e-07, 1.155, 3.517), (0.125, 1.124, 3.505), (0.2165, 1.039, 3.47), (0.25, 0.9239, 3.422), (0.2165, 0.8084, 3.374), (0.125, 0.7239, 3.339), (-5.96e-08, 0.6929, 3.326), (-0.125, 0.7239, 3.339), (-0.2165, 0.8084, 3.374), (-0.25, 0.9239, 3.422), (-0.2165, 1.039, 3.47), (-0.125, 1.124, 3.505), (0.0, 1.083, 3.664), (0.125, 1.054, 3.647), (0.2165, 0.9743, 3.602), (0.25, 0.866, 3.539), (0.2165, 0.7578, 3.477), (0.125, 0.6785, 3.431), (-5.96e-08, 0.6495, 3.414), (-0.125, 0.6785, 3.431), (-0.2165, 0.7578, 3.477), (-0.25, 0.866, 3.539), (-0.2165, 0.9743, 3.602), (-0.125, 1.054, 3.647), (-5.96e-08, 0.9917, 3.8), (0.125, 0.9651, 3.78), (0.2165, 0.8925, 3.724), (0.25, 0.7934, 3.648), (0.2165, 0.6942, 3.572), (0.125, 0.6216, 3.516), (-5.96e-08, 0.595, 3.496), (-0.125, 0.6216, 3.516), (-0.2165, 0.6942, 3.572), (-0.25, 0.7934, 3.648), (-0.2165, 0.8925, 3.724), (-0.125, 0.9651, 3.78), (-5.96e-08, 0.8839, 3.923), (0.125, 0.8602, 3.899), (0.2165, 0.7955, 3.835), (0.25, 0.7071, 3.746), (0.2165, 0.6187, 3.658), (0.125, 0.554, 3.593), (0.0, 0.5303, 3.569), (-0.125, 0.554, 3.593), (-0.2165, 0.6187, 3.658), (-0.25, 0.7071, 3.746), (-0.2165, 0.7955, 3.835), (-0.125, 0.8602, 3.899), (0.0, 0.761, 4.031), (0.125, 0.7406, 4.004), (0.2165, 0.6849, 3.932), (0.25, 0.6088, 3.832), (0.2165, 0.5327, 3.733), (0.125, 0.477, 3.661), (0.0, 0.4566, 3.634), (-0.125, 0.477, 3.661), (-0.2165, 0.5327, 3.733), (-0.25, 0.6088, 3.832), (-0.2165, 0.6849, 3.932), (-0.125, 0.7406, 4.004), (0.0, 0.625, 4.122), (0.125, 0.6083, 4.093), (0.2165, 0.5625, 4.013), (0.25, 0.5, 3.905), (0.2165, 0.4375, 3.797), (0.125, 0.3917, 3.718), (0.0, 0.375, 3.689), (-0.125, 0.3917, 3.718), (-0.2165, 0.4375, 3.797), (-0.25, 0.5, 3.905), (-0.2165, 0.5625, 4.013), (-0.125, 0.6083, 4.093), (0.0, 0.4784, 4.194), (0.125, 0.4655, 4.163), (0.2165, 0.4305, 4.078), (0.25, 0.3827, 3.963), (0.2165, 0.3348, 3.847), (0.125, 0.2998, 3.763), (0.0, 0.287, 3.732), (-0.125, 0.2998, 3.763), (-0.2165, 0.3348, 3.847), (-0.25, 0.3827, 3.963), (-0.2165, 0.4305, 4.078), (-0.125, 0.4655, 4.163), (0.0, 0.3235, 4.246), (0.125, 0.3149, 4.214), (0.2165, 0.2912, 4.126), (0.25, 0.2588, 4.005), (0.2165, 0.2265, 3.884), (0.125, 0.2028, 3.796), (0.0, 0.1941, 3.764), (-0.125, 0.2028, 3.796), (-0.2165, 0.2265, 3.884), (-0.25, 0.2588, 4.005), (-0.2165, 0.2912, 4.126), (-0.125, 0.3149, 4.214), (0.0, 0.1632, 4.278), (0.125, 0.1588, 4.245), (0.2165, 0.1468, 4.154), (0.25, 0.1305, 4.031), (0.2165, 0.1142, 3.907), (0.125, 0.1023, 3.816), (0.0, 0.09789, 3.783), (-0.125, 0.1023, 3.816), (-0.2165, 0.1142, 3.907), (-0.25, 0.1305, 4.031), (-0.2165, 0.1468, 4.154), (-0.125, 0.1588, 4.245), (7.451e-09, 1.763e-07, 4.289), (0.125, 1.788e-07, 4.256), (0.2165, 1.788e-07, 4.164), (0.25, 1.788e-07, 4.039), (0.2165, 1.639e-07, 3.914), (0.125, 1.49e-07, 3.823), (7.451e-09, 1.386e-07, 3.789), (-0.125, 1.341e-07, 3.823), (-0.2165, 1.341e-07, 3.914), (-0.25, 1.49e-07, 4.039), (-0.2165, 1.639e-07, 4.164), (-0.125, 1.714e-07, 4.256), (1.49e-08, -0.1632, 4.278), (0.125, -0.1588, 4.245), (0.2165, -0.1468, 4.154), (0.25, -0.1305, 4.031), (0.2165, -0.1142, 3.907), (0.125, -0.1023, 3.816), (1.49e-08, -0.09789, 3.783), (-0.125, -0.1023, 3.816), (-0.2165, -0.1142, 3.907), (-0.25, -0.1305, 4.031), (-0.2165, -0.1468, 4.154), (-0.125, -0.1588, 4.245), (2.98e-08, -0.3235, 4.246), (0.125, -0.3149, 4.214), (0.2165, -0.2912, 4.126), (0.25, -0.2588, 4.005), (0.2165, -0.2265, 3.884), (0.125, -0.2028, 3.796), (1.49e-08, -0.1941, 3.764), (-0.125, -0.2028, 3.796), (-0.2165, -0.2265, 3.884), (-0.25, -0.2588, 4.005), (-0.2165, -0.2912, 4.126), (-0.125, -0.3149, 4.214), (2.98e-08, -0.4784, 4.194), (0.125, -0.4655, 4.163), (0.2165, -0.4305, 4.078), (0.25, -0.3827, 3.963), (0.2165, -0.3348, 3.847), (0.125, -0.2998, 3.763), (2.98e-08, -0.287, 3.732), (-0.125, -0.2998, 3.763), (-0.2165, -0.3348, 3.847), (-0.25, -0.3827, 3.963), (-0.2165, -0.4305, 4.078), (-0.125, -0.4655, 4.163), (5.96e-08, -0.625, 4.122), (0.125, -0.6083, 4.093), (0.2165, -0.5625, 4.013), (0.25, -0.5, 3.905), (0.2165, -0.4375, 3.797), (0.125, -0.3917, 3.718), (2.98e-08, -0.375, 3.689), (-0.125, -0.3917, 3.718), (-0.2165, -0.4375, 3.797), (-0.25, -0.5, 3.905), (-0.2165, -0.5625, 4.013), (-0.125, -0.6083, 4.093), (5.96e-08, -0.761, 4.031), (0.125, -0.7406, 4.004), (0.2165, -0.6849, 3.932), (0.25, -0.6088, 3.832), (0.2165, -0.5327, 3.733), (0.125, -0.477, 3.661), (2.98e-08, -0.4566, 3.634), (-0.125, -0.477, 3.661), (-0.2165, -0.5327, 3.733), (-0.25, -0.6088, 3.832), (-0.2165, -0.6849, 3.932), (-0.125, -0.7406, 4.004), (5.96e-08, -0.8839, 3.923), (0.125, -0.8602, 3.899), (0.2165, -0.7955, 3.835), (0.25, -0.7071, 3.746), (0.2165, -0.6187, 3.658), (0.125, -0.554, 3.593), (5.96e-08, -0.5303, 3.569), (-0.125, -0.554, 3.593), (-0.2165, -0.6187, 3.658), (-0.25, -0.7071, 3.746), (-0.2165, -0.7955, 3.835), (-0.125, -0.8602, 3.899), (5.96e-08, -0.9917, 3.8), (0.125, -0.9651, 3.78), (0.2165, -0.8925, 3.724), (0.25, -0.7934, 3.648), (0.2165, -0.6942, 3.572), (0.125, -0.6216, 3.516), (0.0, -0.595, 3.496), (-0.125, -0.6216, 3.516), (-0.2165, -0.6942, 3.572), (-0.25, -0.7934, 3.648), (-0.2165, -0.8925, 3.724), (-0.125, -0.9651, 3.78), (0.0, -1.083, 3.664), (0.125, -1.054, 3.647), (0.2165, -0.9743, 3.602), (0.25, -0.866, 3.539), (0.2165, -0.7578, 3.477), (0.125, -0.6785, 3.431), (0.0, -0.6495, 3.414), (-0.125, -0.6785, 3.431), (-0.2165, -0.7578, 3.477), (-0.25, -0.866, 3.539), (-0.2165, -0.9743, 3.602), (-0.125, -1.054, 3.647), (0.0, -1.155, 3.517), (0.125, -1.124, 3.505), (0.2165, -1.039, 3.47), (0.25, -0.9239, 3.422), (0.2165, -0.8084, 3.374), (0.125, -0.7239, 3.339), (0.0, -0.6929, 3.326), (-0.125, -0.7239, 3.339), (-0.2165, -0.8084, 3.374), (-0.25, -0.9239, 3.422), (-0.2165, -1.039, 3.47), (-0.125, -1.124, 3.505), (0.0, -1.207, 3.363), (0.125, -1.175, 3.354), (0.2165, -1.087, 3.33), (0.25, -0.9659, 3.298), (0.2165, -0.8452, 3.266), (0.125, -0.7568, 3.242), (0.0, -0.7244, 3.233), (-0.125, -0.7568, 3.242), (-0.2165, -0.8452, 3.266), (-0.25, -0.9659, 3.298), (-0.2165, -1.087, 3.33), (-0.125, -1.175, 3.354), (0.0, -1.239, 3.202), (0.125, -1.206, 3.198), (0.2165, -1.115, 3.186), (0.25, -0.9914, 3.17), (0.2165, -0.8675, 3.153), (0.125, -0.7768, 3.141), (0.0, -0.7436, 3.137), (-0.125, -0.7768, 3.141), (-0.2165, -0.8675, 3.153), (-0.25, -0.9914, 3.17), (-0.2165, -1.115, 3.186), (-0.125, -1.206, 3.198), (0.0, -1.25, 3.039), (0.125, -1.217, 3.039), (0.2165, -1.125, 3.039), (0.25, -1.0, 3.039), (0.2165, -0.875, 3.039), (0.125, -0.7835, 3.039), (0.0, -0.75, 3.039), (-0.125, -0.7835, 3.039), (-0.2165, -0.875, 3.039), (-0.25, -1.0, 3.039), (-0.2165, -1.125, 3.039), (-0.125, -1.217, 3.039), (0.0, -1.239, 2.876), (0.125, -1.206, 2.88), (0.2165, -1.115, 2.892), (0.25, -0.9914, 2.909), (0.2165, -0.8675, 2.925), (0.125, -0.7768, 2.937), (0.0, -0.7436, 2.941), (-0.125, -0.7768, 2.937), (-0.2165, -0.8675, 2.925), (-0.25, -0.9914, 2.909), (-0.2165, -1.115, 2.892), (-0.125, -1.206, 2.88), (0.0, -1.207, 2.716), (0.125, -1.175, 2.724), (0.2165, -1.087, 2.748), (0.25, -0.9659, 2.78), (0.2165, -0.8452, 2.813), (0.125, -0.7568, 2.836), (0.0, -0.7244, 2.845), (-0.125, -0.7568, 2.836), (-0.2165, -0.8452, 2.813), (-0.25, -0.9659, 2.78), (-0.2165, -1.087, 2.748), (-0.125, -1.175, 2.724), (0.0, -1.155, 2.561), (0.125, -1.124, 2.574), (0.2165, -1.039, 2.609), (0.25, -0.9239, 2.656), (0.2165, -0.8084, 2.704), (0.125, -0.7239, 2.739), (0.0, -0.6929, 2.752), (-0.125, -0.7239, 2.739), (-0.2165, -0.8084, 2.704), (-0.25, -0.9239, 2.656), (-0.2165, -1.039, 2.609), (-0.125, -1.124, 2.574), (0.0, -1.083, 2.414), (0.125, -1.054, 2.431), (0.2165, -0.9743, 2.477), (0.25, -0.866, 2.539), (0.2165, -0.7578, 2.602), (0.125, -0.6785, 2.647), (0.0, -0.6495, 2.664), (-0.125, -0.6785, 2.647), (-0.2165, -0.7578, 2.602), (-0.25, -0.866, 2.539), (-0.2165, -0.9743, 2.477), (-0.125, -1.054, 2.431), (0.0, -0.9917, 2.278), (0.125, -0.9651, 2.299), (0.2165, -0.8925, 2.354), (0.25, -0.7934, 2.43), (0.2165, -0.6942, 2.506), (0.125, -0.6216, 2.562), (0.0, -0.595, 2.583), (-0.125, -0.6216, 2.562), (-0.2165, -0.6942, 2.506), (-0.25, -0.7934, 2.43), (-0.2165, -0.8925, 2.354), (-0.125, -0.9651, 2.299), (0.0, -0.8839, 2.155), (0.125, -0.8602, 2.179), (0.2165, -0.7955, 2.244), (0.25, -0.7071, 2.332), (0.2165, -0.6187, 2.42), (0.125, -0.554, 2.485), (0.0, -0.5303, 2.509), (-0.125, -0.554, 2.485), (-0.2165, -0.6187, 2.42), (-0.25, -0.7071, 2.332), (-0.2165, -0.7955, 2.244), (-0.125, -0.8602, 2.179), (0.0, -0.761, 2.047), (0.125, -0.7406, 2.074), (0.2165, -0.6849, 2.147), (0.25, -0.6088, 2.246), (0.2165, -0.5327, 2.345), (0.125, -0.477, 2.417), (-2.98e-08, -0.4566, 2.444), (-0.125, -0.477, 2.417), (-0.2165, -0.5327, 2.345), (-0.25, -0.6088, 2.246), (-0.2165, -0.6849, 2.147), (-0.125, -0.7406, 2.074), (-5.96e-08, -0.625, 1.957), (0.125, -0.6083, 1.986), (0.2165, -0.5625, 2.065), (0.25, -0.5, 2.173), (0.2165, -0.4375, 2.281), (0.125, -0.3917, 2.361), (-2.98e-08, -0.375, 2.39), (-0.125, -0.3917, 2.361), (-0.2165, -0.4375, 2.281), (-0.25, -0.5, 2.173), (-0.2165, -0.5625, 2.065), (-0.125, -0.6083, 1.986), (-8.941e-08, -0.4784, 1.884), (0.125, -0.4655, 1.915), (0.2165, -0.4305, 2.0), (0.25, -0.3827, 2.115), (0.2165, -0.3348, 2.231), (0.125, -0.2998, 2.315), (-2.98e-08, -0.287, 2.346), (-0.125, -0.2998, 2.315), (-0.2165, -0.3348, 2.231), (-0.25, -0.3827, 2.115), (-0.2165, -0.4305, 2.0), (-0.125, -0.4655, 1.915), (-8.941e-08, -0.3235, 1.832), (0.125, -0.3149, 1.864), (0.2165, -0.2912, 1.952), (0.25, -0.2588, 2.073), (0.2165, -0.2265, 2.194), (0.125, -0.2028, 2.282), (-4.47e-08, -0.1941, 2.315), (-0.125, -0.2028, 2.282), (-0.2165, -0.2265, 2.194), (-0.25, -0.2588, 2.073), (-0.2165, -0.2912, 1.952), (-0.125, -0.3149, 1.864), (-1.043e-07, -0.1632, 1.8), (0.125, -0.1588, 1.833), (0.2165, -0.1468, 1.924), (0.25, -0.1305, 2.048), (0.2165, -0.1142, 2.172), (0.125, -0.1023, 2.262), (-4.47e-08, -0.0979, 2.296), (-0.125, -0.1023, 2.262), (-0.2165, -0.1142, 2.172), (-0.25, -0.1305, 2.048), (-0.2165, -0.1468, 1.924), (-0.125, -0.1588, 1.833), (-1.118e-07, 1.763e-07, 1.789), (0.125, 1.788e-07, 1.823), (0.2165, 1.788e-07, 1.914), (0.25, 1.788e-07, 2.039), (0.2165, 1.639e-07, 2.164), (0.125, 1.49e-07, 2.256), (-5.215e-08, 1.386e-07, 2.289), (-0.125, 1.341e-07, 2.256), (-0.2165, 1.341e-07, 2.164), (-0.25, 1.49e-07, 2.039), (-0.2165, 1.639e-07, 1.914), (-0.125, 1.714e-07, 1.823), (-1.192e-07, 0.1632, 1.8), (0.125, 0.1588, 1.833), (0.2165, 0.1468, 1.924), (0.25, 0.1305, 2.048), (0.2165, 0.1142, 2.172), (0.125, 0.1023, 2.262), (-5.96e-08, 0.09789, 2.296), (-0.125, 0.1023, 2.262), (-0.2165, 0.1142, 2.172), (-0.25, 0.1305, 2.048), (-0.2165, 0.1468, 1.924), (-0.125, 0.1588, 1.833), (-1.192e-07, 0.3235, 1.832), (0.125, 0.3149, 1.864), (0.2165, 0.2912, 1.952), (0.25, 0.2588, 2.073), (0.2165, 0.2265, 2.194), (0.125, 0.2028, 2.282), (-5.96e-08, 0.1941, 2.315), (-0.125, 0.2028, 2.282), (-0.2165, 0.2265, 2.194), (-0.25, 0.2588, 2.073), (-0.2165, 0.2912, 1.952), (-0.125, 0.3149, 1.864), (-1.192e-07, 0.4784, 1.884), (0.125, 0.4655, 1.915), (0.2165, 0.4305, 2.0), (0.25, 0.3827, 2.115), (0.2165, 0.3348, 2.231), (0.125, 0.2998, 2.315), (-5.96e-08, 0.287, 2.346), (-0.125, 0.2998, 2.315), (-0.2165, 0.3348, 2.231), (-0.25, 0.3827, 2.115), (-0.2165, 0.4305, 2.0), (-0.125, 0.4655, 1.915), (-1.192e-07, 0.625, 1.957), (0.125, 0.6083, 1.986), (0.2165, 0.5625, 2.065), (0.25, 0.5, 2.173), (0.2165, 0.4375, 2.281), (0.125, 0.3917, 2.361), (-5.96e-08, 0.375, 2.39), (-0.125, 0.3917, 2.361), (-0.2165, 0.4375, 2.281), (-0.25, 0.5, 2.173), (-0.2165, 0.5625, 2.065), (-0.125, 0.6083, 1.986), (-5.96e-08, 0.761, 2.047), (0.125, 0.7406, 2.074), (0.2165, 0.6849, 2.147), (0.25, 0.6088, 2.246), (0.2165, 0.5327, 2.345), (0.125, 0.477, 2.417), (-5.96e-08, 0.4566, 2.444), (-0.125, 0.477, 2.417), (-0.2165, 0.5327, 2.345), (-0.25, 0.6088, 2.246), (-0.2165, 0.6849, 2.147), (-0.125, 0.7406, 2.074), (-1.192e-07, 0.8839, 2.155), (0.125, 0.8602, 2.179), (0.2165, 0.7955, 2.244), (0.25, 0.7071, 2.332), (0.2165, 0.6187, 2.42), (0.125, 0.554, 2.485), (-5.96e-08, 0.5303, 2.509), (-0.125, 0.554, 2.485), (-0.2165, 0.6187, 2.42), (-0.25, 0.7071, 2.332), (-0.2165, 0.7955, 2.244), (-0.125, 0.8602, 2.179), (-1.192e-07, 0.9917, 2.278), (0.125, 0.9651, 2.299), (0.2165, 0.8925, 2.354), (0.25, 0.7934, 2.43), (0.2165, 0.6942, 2.506), (0.125, 0.6216, 2.562), (-5.96e-08, 0.595, 2.583), (-0.125, 0.6216, 2.562), (-0.2165, 0.6942, 2.506), (-0.25, 0.7934, 2.43), (-0.2165, 0.8925, 2.354), (-0.125, 0.9651, 2.299), (-1.192e-07, 1.083, 2.414), (0.125, 1.054, 2.431), (0.2165, 0.9743, 2.477), (0.25, 0.866, 2.539), (0.2165, 0.7578, 2.602), (0.125, 0.6785, 2.647), (-5.96e-08, 0.6495, 2.664), (-0.125, 0.6785, 2.647), (-0.2165, 0.7578, 2.602), (-0.25, 0.866, 2.539), (-0.2165, 0.9743, 2.477), (-0.125, 1.054, 2.431), (-1.192e-07, 1.155, 2.561), (0.125, 1.124, 2.574), (0.2165, 1.039, 2.609), (0.25, 0.9239, 2.656), (0.2165, 0.8084, 2.704), (0.125, 0.7239, 2.739), (-5.96e-08, 0.6929, 2.752), (-0.125, 0.7239, 2.739), (-0.2165, 0.8084, 2.704), (-0.25, 0.9239, 2.656), (-0.2165, 1.039, 2.609), (-0.125, 1.124, 2.574), (-1.192e-07, 1.207, 2.716), (0.125, 1.175, 2.724), (0.2165, 1.087, 2.748), (0.25, 0.9659, 2.78), (0.2165, 0.8452, 2.813), (0.125, 0.7568, 2.836), (-5.96e-08, 0.7244, 2.845), (-0.125, 0.7568, 2.836), (-0.2165, 0.8452, 2.813), (-0.25, 0.9659, 2.78), (-0.2165, 1.087, 2.748), (-0.125, 1.175, 2.724), (-1.192e-07, 1.239, 2.876), (0.125, 1.206, 2.88), (0.2165, 1.115, 2.892), (0.25, 0.9914, 2.909), (0.2165, 0.8675, 2.925), (0.125, 0.7768, 2.937), (-5.96e-08, 0.7436, 2.941), (-0.125, 0.7768, 2.937), (-0.2165, 0.8675, 2.925), (-0.25, 0.9914, 2.909), (-0.2165, 1.115, 2.892), (-0.125, 1.206, 2.88)], [], [(0, 12, 13, 1), (1, 13, 14, 2), (2, 14, 15, 3), (3, 15, 16, 4), (4, 16, 17, 5), (5, 17, 18, 6), (6, 18, 19, 7), (7, 19, 20, 8), (8, 20, 21, 9), (9, 21, 22, 10), (10, 22, 23, 11), (11, 23, 12, 0), (12, 24, 25, 13), (13, 25, 26, 14), (14, 26, 27, 15), (15, 27, 28, 16), (16, 28, 29, 17), (17, 29, 30, 18), (18, 30, 31, 19), (19, 31, 32, 20), (20, 32, 33, 21), (21, 33, 34, 22), (22, 34, 35, 23), (23, 35, 24, 12), (24, 36, 37, 25), (25, 37, 38, 26), (26, 38, 39, 27), (27, 39, 40, 28), (28, 40, 41, 29), (29, 41, 42, 30), (30, 42, 43, 31), (31, 43, 44, 32), (32, 44, 45, 33), (33, 45, 46, 34), (34, 46, 47, 35), (35, 47, 36, 24), (36, 48, 49, 37), (37, 49, 50, 38), (38, 50, 51, 39), (39, 51, 52, 40), (40, 52, 53, 41), (41, 53, 54, 42), (42, 54, 55, 43), (43, 55, 56, 44), (44, 56, 57, 45), (45, 57, 58, 46), (46, 58, 59, 47), (47, 59, 48, 36), (48, 60, 61, 49), (49, 61, 62, 50), (50, 62, 63, 51), (51, 63, 64, 52), (52, 64, 65, 53), (53, 65, 66, 54), (54, 66, 67, 55), (55, 67, 68, 56), (56, 68, 69, 57), (57, 69, 70, 58), (58, 70, 71, 59), (59, 71, 60, 48), (60, 72, 73, 61), (61, 73, 74, 62), (62, 74, 75, 63), (63, 75, 76, 64), (64, 76, 77, 65), (65, 77, 78, 66), (66, 78, 79, 67), (67, 79, 80, 68), (68, 80, 81, 69), (69, 81, 82, 70), (70, 82, 83, 71), (71, 83, 72, 60), (72, 84, 85, 73), (73, 85, 86, 74), (74, 86, 87, 75), (75, 87, 88, 76), (76, 88, 89, 77), (77, 89, 90, 78), (78, 90, 91, 79), (79, 91, 92, 80), (80, 92, 93, 81), (81, 93, 94, 82), (82, 94, 95, 83), (83, 95, 84, 72), (84, 96, 97, 85), (85, 97, 98, 86), (86, 98, 99, 87), (87, 99, 100, 88), (88, 100, 101, 89), (89, 101, 102, 90), (90, 102, 103, 91), (91, 103, 104, 92), (92, 104, 105, 93), (93, 105, 106, 94), (94, 106, 107, 95), (95, 107, 96, 84), (96, 108, 109, 97), (97, 109, 110, 98), (98, 110, 111, 99), (99, 111, 112, 100), (100, 112, 113, 101), (101, 113, 114, 102), (102, 114, 115, 103), (103, 115, 116, 104), (104, 116, 117, 105), (105, 117, 118, 106), (106, 118, 119, 107), (107, 119, 108, 96), (108, 120, 121, 109), (109, 121, 122, 110), (110, 122, 123, 111), (111, 123, 124, 112), (112, 124, 125, 113), (113, 125, 126, 114), (114, 126, 127, 115), (115, 127, 128, 116), (116, 128, 129, 117), (117, 129, 130, 118), (118, 130, 131, 119), (119, 131, 120, 108), (120, 132, 133, 121), (121, 133, 134, 122), (122, 134, 135, 123), (123, 135, 136, 124), (124, 136, 137, 125), (125, 137, 138, 126), (126, 138, 139, 127), (127, 139, 140, 128), (128, 140, 141, 129), (129, 141, 142, 130), (130, 142, 143, 131), (131, 143, 132, 120), (132, 144, 145, 133), (133, 145, 146, 134), (134, 146, 147, 135), (135, 147, 148, 136), (136, 148, 149, 137), (137, 149, 150, 138), (138, 150, 151, 139), (139, 151, 152, 140), (140, 152, 153, 141), (141, 153, 154, 142), (142, 154, 155, 143), (143, 155, 144, 132), (144, 156, 157, 145), (145, 157, 158, 146), (146, 158, 159, 147), (147, 159, 160, 148), (148, 160, 161, 149), (149, 161, 162, 150), (150, 162, 163, 151), (151, 163, 164, 152), (152, 164, 165, 153), (153, 165, 166, 154), (154, 166, 167, 155), (155, 167, 156, 144), (156, 168, 169, 157), (157, 169, 170, 158), (158, 170, 171, 159), (159, 171, 172, 160), (160, 172, 173, 161), (161, 173, 174, 162), (162, 174, 175, 163), (163, 175, 176, 164), (164, 176, 177, 165), (165, 177, 178, 166), (166, 178, 179, 167), (167, 179, 168, 156), (168, 180, 181, 169), (169, 181, 182, 170), (170, 182, 183, 171), (171, 183, 184, 172), (172, 184, 185, 173), (173, 185, 186, 174), (174, 186, 187, 175), (175, 187, 188, 176), (176, 188, 189, 177), (177, 189, 190, 178), (178, 190, 191, 179), (179, 191, 180, 168), (180, 192, 193, 181), (181, 193, 194, 182), (182, 194, 195, 183), (183, 195, 196, 184), (184, 196, 197, 185), (185, 197, 198, 186), (186, 198, 199, 187), (187, 199, 200, 188), (188, 200, 201, 189), (189, 201, 202, 190), (190, 202, 203, 191), (191, 203, 192, 180), (192, 204, 205, 193), (193, 205, 206, 194), (194, 206, 207, 195), (195, 207, 208, 196), (196, 208, 209, 197), (197, 209, 210, 198), (198, 210, 211, 199), (199, 211, 212, 200), (200, 212, 213, 201), (201, 213, 214, 202), (202, 214, 215, 203), (203, 215, 204, 192), (204, 216, 217, 205), (205, 217, 218, 206), (206, 218, 219, 207), (207, 219, 220, 208), (208, 220, 221, 209), (209, 221, 222, 210), (210, 222, 223, 211), (211, 223, 224, 212), (212, 224, 225, 213), (213, 225, 226, 214), (214, 226, 227, 215), (215, 227, 216, 204), (216, 228, 229, 217), (217, 229, 230, 218), (218, 230, 231, 219), (219, 231, 232, 220), (220, 232, 233, 221), (221, 233, 234, 222), (222, 234, 235, 223), (223, 235, 236, 224), (224, 236, 237, 225), (225, 237, 238, 226), (226, 238, 239, 227), (227, 239, 228, 216), (228, 240, 241, 229), (229, 241, 242, 230), (230, 242, 243, 231), (231, 243, 244, 232), (232, 244, 245, 233), (233, 245, 246, 234), (234, 246, 247, 235), (235, 247, 248, 236), (236, 248, 249, 237), (237, 249, 250, 238), (238, 250, 251, 239), (239, 251, 240, 228), (240, 252, 253, 241), (241, 253, 254, 242), (242, 254, 255, 243), (243, 255, 256, 244), (244, 256, 257, 245), (245, 257, 258, 246), (246, 258, 259, 247), (247, 259, 260, 248), (248, 260, 261, 249), (249, 261, 262, 250), (250, 262, 263, 251), (251, 263, 252, 240), (252, 264, 265, 253), (253, 265, 266, 254), (254, 266, 267, 255), (255, 267, 268, 256), (256, 268, 269, 257), (257, 269, 270, 258), (258, 270, 271, 259), (259, 271, 272, 260), (260, 272, 273, 261), (261, 273, 274, 262), (262, 274, 275, 263), (263, 275, 264, 252), (264, 276, 277, 265), (265, 277, 278, 266), (266, 278, 279, 267), (267, 279, 280, 268), (268, 280, 281, 269), (269, 281, 282, 270), (270, 282, 283, 271), (271, 283, 284, 272), (272, 284, 285, 273), (273, 285, 286, 274), (274, 286, 287, 275), (275, 287, 276, 264), (276, 288, 289, 277), (277, 289, 290, 278), (278, 290, 291, 279), (279, 291, 292, 280), (280, 292, 293, 281), (281, 293, 294, 282), (282, 294, 295, 283), (283, 295, 296, 284), (284, 296, 297, 285), (285, 297, 298, 286), (286, 298, 299, 287), (287, 299, 288, 276), (288, 300, 301, 289), (289, 301, 302, 290), (290, 302, 303, 291), (291, 303, 304, 292), (292, 304, 305, 293), (293, 305, 306, 294), (294, 306, 307, 295), (295, 307, 308, 296), (296, 308, 309, 297), (297, 309, 310, 298), (298, 310, 311, 299), (299, 311, 300, 288), (300, 312, 313, 301), (301, 313, 314, 302), (302, 314, 315, 303), (303, 315, 316, 304), (304, 316, 317, 305), (305, 317, 318, 306), (306, 318, 319, 307), (307, 319, 320, 308), (308, 320, 321, 309), (309, 321, 322, 310), (310, 322, 323, 311), (311, 323, 312, 300), (312, 324, 325, 313), (313, 325, 326, 314), (314, 326, 327, 315), (315, 327, 328, 316), (316, 328, 329, 317), (317, 329, 330, 318), (318, 330, 331, 319), (319, 331, 332, 320), (320, 332, 333, 321), (321, 333, 334, 322), (322, 334, 335, 323), (323, 335, 324, 312), (324, 336, 337, 325), (325, 337, 338, 326), (326, 338, 339, 327), (327, 339, 340, 328), (328, 340, 341, 329), (329, 341, 342, 330), (330, 342, 343, 331), (331, 343, 344, 332), (332, 344, 345, 333), (333, 345, 346, 334), (334, 346, 347, 335), (335, 347, 336, 324), (336, 348, 349, 337), (337, 349, 350, 338), (338, 350, 351, 339), (339, 351, 352, 340), (340, 352, 353, 341), (341, 353, 354, 342), (342, 354, 355, 343), (343, 355, 356, 344), (344, 356, 357, 345), (345, 357, 358, 346), (346, 358, 359, 347), (347, 359, 348, 336), (348, 360, 361, 349), (349, 361, 362, 350), (350, 362, 363, 351), (351, 363, 364, 352), (352, 364, 365, 353), (353, 365, 366, 354), (354, 366, 367, 355), (355, 367, 368, 356), (356, 368, 369, 357), (357, 369, 370, 358), (358, 370, 371, 359), (359, 371, 360, 348), (360, 372, 373, 361), (361, 373, 374, 362), (362, 374, 375, 363), (363, 375, 376, 364), (364, 376, 377, 365), (365, 377, 378, 366), (366, 378, 379, 367), (367, 379, 380, 368), (368, 380, 381, 369), (369, 381, 382, 370), (370, 382, 383, 371), (371, 383, 372, 360), (372, 384, 385, 373), (373, 385, 386, 374), (374, 386, 387, 375), (375, 387, 388, 376), (376, 388, 389, 377), (377, 389, 390, 378), (378, 390, 391, 379), (379, 391, 392, 380), (380, 392, 393, 381), (381, 393, 394, 382), (382, 394, 395, 383), (383, 395, 384, 372), (384, 396, 397, 385), (385, 397, 398, 386), (386, 398, 399, 387), (387, 399, 400, 388), (388, 400, 401, 389), (389, 401, 402, 390), (390, 402, 403, 391), (391, 403, 404, 392), (392, 404, 405, 393), (393, 405, 406, 394), (394, 406, 407, 395), (395, 407, 396, 384), (396, 408, 409, 397), (397, 409, 410, 398), (398, 410, 411, 399), (399, 411, 412, 400), (400, 412, 413, 401), (401, 413, 414, 402), (402, 414, 415, 403), (403, 415, 416, 404), (404, 416, 417, 405), (405, 417, 418, 406), (406, 418, 419, 407), (407, 419, 408, 396), (408, 420, 421, 409), (409, 421, 422, 410), (410, 422, 423, 411), (411, 423, 424, 412), (412, 424, 425, 413), (413, 425, 426, 414), (414, 426, 427, 415), (415, 427, 428, 416), (416, 428, 429, 417), (417, 429, 430, 418), (418, 430, 431, 419), (419, 431, 420, 408), (420, 432, 433, 421), (421, 433, 434, 422), (422, 434, 435, 423), (423, 435, 436, 424), (424, 436, 437, 425), (425, 437, 438, 426), (426, 438, 439, 427), (427, 439, 440, 428), (428, 440, 441, 429), (429, 441, 442, 430), (430, 442, 443, 431), (431, 443, 432, 420), (432, 444, 445, 433), (433, 445, 446, 434), (434, 446, 447, 435), (435, 447, 448, 436), (436, 448, 449, 437), (437, 449, 450, 438), (438, 450, 451, 439), (439, 451, 452, 440), (440, 452, 453, 441), (441, 453, 454, 442), (442, 454, 455, 443), (443, 455, 444, 432), (444, 456, 457, 445), (445, 457, 458, 446), (446, 458, 459, 447), (447, 459, 460, 448), (448, 460, 461, 449), (449, 461, 462, 450), (450, 462, 463, 451), (451, 463, 464, 452), (452, 464, 465, 453), (453, 465, 466, 454), (454, 466, 467, 455), (455, 467, 456, 444), (456, 468, 469, 457), (457, 469, 470, 458), (458, 470, 471, 459), (459, 471, 472, 460), (460, 472, 473, 461), (461, 473, 474, 462), (462, 474, 475, 463), (463, 475, 476, 464), (464, 476, 477, 465), (465, 477, 478, 466), (466, 478, 479, 467), (467, 479, 468, 456), (468, 480, 481, 469), (469, 481, 482, 470), (470, 482, 483, 471), (471, 483, 484, 472), (472, 484, 485, 473), (473, 485, 486, 474), (474, 486, 487, 475), (475, 487, 488, 476), (476, 488, 489, 477), (477, 489, 490, 478), (478, 490, 491, 479), (479, 491, 480, 468), (480, 492, 493, 481), (481, 493, 494, 482), (482, 494, 495, 483), (483, 495, 496, 484), (484, 496, 497, 485), (485, 497, 498, 486), (486, 498, 499, 487), (487, 499, 500, 488), (488, 500, 501, 489), (489, 501, 502, 490), (490, 502, 503, 491), (491, 503, 492, 480), (492, 504, 505, 493), (493, 505, 506, 494), (494, 506, 507, 495), (495, 507, 508, 496), (496, 508, 509, 497), (497, 509, 510, 498), (498, 510, 511, 499), (499, 511, 512, 500), (500, 512, 513, 501), (501, 513, 514, 502), (502, 514, 515, 503), (503, 515, 504, 492), (504, 516, 517, 505), (505, 517, 518, 506), (506, 518, 519, 507), (507, 519, 520, 508), (508, 520, 521, 509), (509, 521, 522, 510), (510, 522, 523, 511), (511, 523, 524, 512), (512, 524, 525, 513), (513, 525, 526, 514), (514, 526, 527, 515), (515, 527, 516, 504), (516, 528, 529, 517), (517, 529, 530, 518), (518, 530, 531, 519), (519, 531, 532, 520), (520, 532, 533, 521), (521, 533, 534, 522), (522, 534, 535, 523), (523, 535, 536, 524), (524, 536, 537, 525), (525, 537, 538, 526), (526, 538, 539, 527), (527, 539, 528, 516), (528, 540, 541, 529), (529, 541, 542, 530), (530, 542, 543, 531), (531, 543, 544, 532), (532, 544, 545, 533), (533, 545, 546, 534), (534, 546, 547, 535), (535, 547, 548, 536), (536, 548, 549, 537), (537, 549, 550, 538), (538, 550, 551, 539), (539, 551, 540, 528), (540, 552, 553, 541), (541, 553, 554, 542), (542, 554, 555, 543), (543, 555, 556, 544), (544, 556, 557, 545), (545, 557, 558, 546), (546, 558, 559, 547), (547, 559, 560, 548), (548, 560, 561, 549), (549, 561, 562, 550), (550, 562, 563, 551), (551, 563, 552, 540), (552, 564, 565, 553), (553, 565, 566, 554), (554, 566, 567, 555), (555, 567, 568, 556), (556, 568, 569, 557), (557, 569, 570, 558), (558, 570, 571, 559), (559, 571, 572, 560), (560, 572, 573, 561), (561, 573, 574, 562), (562, 574, 575, 563), (563, 575, 564, 552), (564, 0, 1, 565), (565, 1, 2, 566), (566, 2, 3, 567), (567, 3, 4, 568), (568, 4, 5, 569), (569, 5, 6, 570), (570, 6, 7, 571), (571, 7, 8, 572), (572, 8, 9, 573), (573, 9, 10, 574), (574, 10, 11, 575), (575, 11, 0, 564)])
me_torus_001.materials.append(mat_material)
me_torus_001.use_remesh_preserve_volume = False
me_torus_001.use_remesh_preserve_attributes = False
me_torus_001.use_mirror_vertex_groups = False
me_torus_001.update()
me_torus = bpy.data.meshes.new('Torus')
me_torus.from_pydata([(-1.192e-07, 1.25, 3.039), (0.125, 1.217, 3.039), (0.2165, 1.125, 3.039), (0.25, 1.0, 3.039), (0.2165, 0.875, 3.039), (0.125, 0.7835, 3.039), (-5.96e-08, 0.75, 3.039), (-0.125, 0.7835, 3.039), (-0.2165, 0.875, 3.039), (-0.25, 1.0, 3.039), (-0.2165, 1.125, 3.039), (-0.125, 1.217, 3.039), (-1.192e-07, 1.239, 3.202), (0.125, 1.206, 3.198), (0.2165, 1.115, 3.186), (0.25, 0.9914, 3.17), (0.2165, 0.8675, 3.153), (0.125, 0.7768, 3.141), (-5.96e-08, 0.7436, 3.137), (-0.125, 0.7768, 3.141), (-0.2165, 0.8675, 3.153), (-0.25, 0.9914, 3.17), (-0.2165, 1.115, 3.186), (-0.125, 1.206, 3.198), (-1.192e-07, 1.207, 3.363), (0.125, 1.175, 3.354), (0.2165, 1.087, 3.33), (0.25, 0.9659, 3.298), (0.2165, 0.8452, 3.266), (0.125, 0.7568, 3.242), (-5.96e-08, 0.7244, 3.233), (-0.125, 0.7568, 3.242), (-0.2165, 0.8452, 3.266), (-0.25, 0.9659, 3.298), (-0.2165, 1.087, 3.33), (-0.125, 1.175, 3.354), (-1.192e-07, 1.155, 3.517), (0.125, 1.124, 3.505), (0.2165, 1.039, 3.47), (0.25, 0.9239, 3.422), (0.2165, 0.8084, 3.374), (0.125, 0.7239, 3.339), (-5.96e-08, 0.6929, 3.326), (-0.125, 0.7239, 3.339), (-0.2165, 0.8084, 3.374), (-0.25, 0.9239, 3.422), (-0.2165, 1.039, 3.47), (-0.125, 1.124, 3.505), (0.0, 1.083, 3.664), (0.125, 1.054, 3.647), (0.2165, 0.9743, 3.602), (0.25, 0.866, 3.539), (0.2165, 0.7578, 3.477), (0.125, 0.6785, 3.431), (-5.96e-08, 0.6495, 3.414), (-0.125, 0.6785, 3.431), (-0.2165, 0.7578, 3.477), (-0.25, 0.866, 3.539), (-0.2165, 0.9743, 3.602), (-0.125, 1.054, 3.647), (-5.96e-08, 0.9917, 3.8), (0.125, 0.9651, 3.78), (0.2165, 0.8925, 3.724), (0.25, 0.7934, 3.648), (0.2165, 0.6942, 3.572), (0.125, 0.6216, 3.516), (-5.96e-08, 0.595, 3.496), (-0.125, 0.6216, 3.516), (-0.2165, 0.6942, 3.572), (-0.25, 0.7934, 3.648), (-0.2165, 0.8925, 3.724), (-0.125, 0.9651, 3.78), (-5.96e-08, 0.8839, 3.923), (0.125, 0.8602, 3.899), (0.2165, 0.7955, 3.835), (0.25, 0.7071, 3.746), (0.2165, 0.6187, 3.658), (0.125, 0.554, 3.593), (0.0, 0.5303, 3.569), (-0.125, 0.554, 3.593), (-0.2165, 0.6187, 3.658), (-0.25, 0.7071, 3.746), (-0.2165, 0.7955, 3.835), (-0.125, 0.8602, 3.899), (0.0, 0.761, 4.031), (0.125, 0.7406, 4.004), (0.2165, 0.6849, 3.932), (0.25, 0.6088, 3.832), (0.2165, 0.5327, 3.733), (0.125, 0.477, 3.661), (0.0, 0.4566, 3.634), (-0.125, 0.477, 3.661), (-0.2165, 0.5327, 3.733), (-0.25, 0.6088, 3.832), (-0.2165, 0.6849, 3.932), (-0.125, 0.7406, 4.004), (0.0, 0.625, 4.122), (0.125, 0.6083, 4.093), (0.2165, 0.5625, 4.013), (0.25, 0.5, 3.905), (0.2165, 0.4375, 3.797), (0.125, 0.3917, 3.718), (0.0, 0.375, 3.689), (-0.125, 0.3917, 3.718), (-0.2165, 0.4375, 3.797), (-0.25, 0.5, 3.905), (-0.2165, 0.5625, 4.013), (-0.125, 0.6083, 4.093), (0.0, 0.4784, 4.194), (0.125, 0.4655, 4.163), (0.2165, 0.4305, 4.078), (0.25, 0.3827, 3.963), (0.2165, 0.3348, 3.847), (0.125, 0.2998, 3.763), (0.0, 0.287, 3.732), (-0.125, 0.2998, 3.763), (-0.2165, 0.3348, 3.847), (-0.25, 0.3827, 3.963), (-0.2165, 0.4305, 4.078), (-0.125, 0.4655, 4.163), (0.0, 0.3235, 4.246), (0.125, 0.3149, 4.214), (0.2165, 0.2912, 4.126), (0.25, 0.2588, 4.005), (0.2165, 0.2265, 3.884), (0.125, 0.2028, 3.796), (0.0, 0.1941, 3.764), (-0.125, 0.2028, 3.796), (-0.2165, 0.2265, 3.884), (-0.25, 0.2588, 4.005), (-0.2165, 0.2912, 4.126), (-0.125, 0.3149, 4.214), (0.0, 0.1632, 4.278), (0.125, 0.1588, 4.245), (0.2165, 0.1468, 4.154), (0.25, 0.1305, 4.031), (0.2165, 0.1142, 3.907), (0.125, 0.1023, 3.816), (0.0, 0.09789, 3.783), (-0.125, 0.1023, 3.816), (-0.2165, 0.1142, 3.907), (-0.25, 0.1305, 4.031), (-0.2165, 0.1468, 4.154), (-0.125, 0.1588, 4.245), (7.451e-09, 1.763e-07, 4.289), (0.125, 1.788e-07, 4.256), (0.2165, 1.788e-07, 4.164), (0.25, 1.788e-07, 4.039), (0.2165, 1.639e-07, 3.914), (0.125, 1.49e-07, 3.823), (7.451e-09, 1.386e-07, 3.789), (-0.125, 1.341e-07, 3.823), (-0.2165, 1.341e-07, 3.914), (-0.25, 1.49e-07, 4.039), (-0.2165, 1.639e-07, 4.164), (-0.125, 1.714e-07, 4.256), (1.49e-08, -0.1632, 4.278), (0.125, -0.1588, 4.245), (0.2165, -0.1468, 4.154), (0.25, -0.1305, 4.031), (0.2165, -0.1142, 3.907), (0.125, -0.1023, 3.816), (1.49e-08, -0.09789, 3.783), (-0.125, -0.1023, 3.816), (-0.2165, -0.1142, 3.907), (-0.25, -0.1305, 4.031), (-0.2165, -0.1468, 4.154), (-0.125, -0.1588, 4.245), (2.98e-08, -0.3235, 4.246), (0.125, -0.3149, 4.214), (0.2165, -0.2912, 4.126), (0.25, -0.2588, 4.005), (0.2165, -0.2265, 3.884), (0.125, -0.2028, 3.796), (1.49e-08, -0.1941, 3.764), (-0.125, -0.2028, 3.796), (-0.2165, -0.2265, 3.884), (-0.25, -0.2588, 4.005), (-0.2165, -0.2912, 4.126), (-0.125, -0.3149, 4.214), (2.98e-08, -0.4784, 4.194), (0.125, -0.4655, 4.163), (0.2165, -0.4305, 4.078), (0.25, -0.3827, 3.963), (0.2165, -0.3348, 3.847), (0.125, -0.2998, 3.763), (2.98e-08, -0.287, 3.732), (-0.125, -0.2998, 3.763), (-0.2165, -0.3348, 3.847), (-0.25, -0.3827, 3.963), (-0.2165, -0.4305, 4.078), (-0.125, -0.4655, 4.163), (5.96e-08, -0.625, 4.122), (0.125, -0.6083, 4.093), (0.2165, -0.5625, 4.013), (0.25, -0.5, 3.905), (0.2165, -0.4375, 3.797), (0.125, -0.3917, 3.718), (2.98e-08, -0.375, 3.689), (-0.125, -0.3917, 3.718), (-0.2165, -0.4375, 3.797), (-0.25, -0.5, 3.905), (-0.2165, -0.5625, 4.013), (-0.125, -0.6083, 4.093), (5.96e-08, -0.761, 4.031), (0.125, -0.7406, 4.004), (0.2165, -0.6849, 3.932), (0.25, -0.6088, 3.832), (0.2165, -0.5327, 3.733), (0.125, -0.477, 3.661), (2.98e-08, -0.4566, 3.634), (-0.125, -0.477, 3.661), (-0.2165, -0.5327, 3.733), (-0.25, -0.6088, 3.832), (-0.2165, -0.6849, 3.932), (-0.125, -0.7406, 4.004), (5.96e-08, -0.8839, 3.923), (0.125, -0.8602, 3.899), (0.2165, -0.7955, 3.835), (0.25, -0.7071, 3.746), (0.2165, -0.6187, 3.658), (0.125, -0.554, 3.593), (5.96e-08, -0.5303, 3.569), (-0.125, -0.554, 3.593), (-0.2165, -0.6187, 3.658), (-0.25, -0.7071, 3.746), (-0.2165, -0.7955, 3.835), (-0.125, -0.8602, 3.899), (5.96e-08, -0.9917, 3.8), (0.125, -0.9651, 3.78), (0.2165, -0.8925, 3.724), (0.25, -0.7934, 3.648), (0.2165, -0.6942, 3.572), (0.125, -0.6216, 3.516), (0.0, -0.595, 3.496), (-0.125, -0.6216, 3.516), (-0.2165, -0.6942, 3.572), (-0.25, -0.7934, 3.648), (-0.2165, -0.8925, 3.724), (-0.125, -0.9651, 3.78), (0.0, -1.083, 3.664), (0.125, -1.054, 3.647), (0.2165, -0.9743, 3.602), (0.25, -0.866, 3.539), (0.2165, -0.7578, 3.477), (0.125, -0.6785, 3.431), (0.0, -0.6495, 3.414), (-0.125, -0.6785, 3.431), (-0.2165, -0.7578, 3.477), (-0.25, -0.866, 3.539), (-0.2165, -0.9743, 3.602), (-0.125, -1.054, 3.647), (0.0, -1.155, 3.517), (0.125, -1.124, 3.505), (0.2165, -1.039, 3.47), (0.25, -0.9239, 3.422), (0.2165, -0.8084, 3.374), (0.125, -0.7239, 3.339), (0.0, -0.6929, 3.326), (-0.125, -0.7239, 3.339), (-0.2165, -0.8084, 3.374), (-0.25, -0.9239, 3.422), (-0.2165, -1.039, 3.47), (-0.125, -1.124, 3.505), (0.0, -1.207, 3.363), (0.125, -1.175, 3.354), (0.2165, -1.087, 3.33), (0.25, -0.9659, 3.298), (0.2165, -0.8452, 3.266), (0.125, -0.7568, 3.242), (0.0, -0.7244, 3.233), (-0.125, -0.7568, 3.242), (-0.2165, -0.8452, 3.266), (-0.25, -0.9659, 3.298), (-0.2165, -1.087, 3.33), (-0.125, -1.175, 3.354), (0.0, -1.239, 3.202), (0.125, -1.206, 3.198), (0.2165, -1.115, 3.186), (0.25, -0.9914, 3.17), (0.2165, -0.8675, 3.153), (0.125, -0.7768, 3.141), (0.0, -0.7436, 3.137), (-0.125, -0.7768, 3.141), (-0.2165, -0.8675, 3.153), (-0.25, -0.9914, 3.17), (-0.2165, -1.115, 3.186), (-0.125, -1.206, 3.198), (0.0, -1.25, 3.039), (0.125, -1.217, 3.039), (0.2165, -1.125, 3.039), (0.25, -1.0, 3.039), (0.2165, -0.875, 3.039), (0.125, -0.7835, 3.039), (0.0, -0.75, 3.039), (-0.125, -0.7835, 3.039), (-0.2165, -0.875, 3.039), (-0.25, -1.0, 3.039), (-0.2165, -1.125, 3.039), (-0.125, -1.217, 3.039), (0.0, -1.239, 2.876), (0.125, -1.206, 2.88), (0.2165, -1.115, 2.892), (0.25, -0.9914, 2.909), (0.2165, -0.8675, 2.925), (0.125, -0.7768, 2.937), (0.0, -0.7436, 2.941), (-0.125, -0.7768, 2.937), (-0.2165, -0.8675, 2.925), (-0.25, -0.9914, 2.909), (-0.2165, -1.115, 2.892), (-0.125, -1.206, 2.88), (0.0, -1.207, 2.716), (0.125, -1.175, 2.724), (0.2165, -1.087, 2.748), (0.25, -0.9659, 2.78), (0.2165, -0.8452, 2.813), (0.125, -0.7568, 2.836), (0.0, -0.7244, 2.845), (-0.125, -0.7568, 2.836), (-0.2165, -0.8452, 2.813), (-0.25, -0.9659, 2.78), (-0.2165, -1.087, 2.748), (-0.125, -1.175, 2.724), (0.0, -1.155, 2.561), (0.125, -1.124, 2.574), (0.2165, -1.039, 2.609), (0.25, -0.9239, 2.656), (0.2165, -0.8084, 2.704), (0.125, -0.7239, 2.739), (0.0, -0.6929, 2.752), (-0.125, -0.7239, 2.739), (-0.2165, -0.8084, 2.704), (-0.25, -0.9239, 2.656), (-0.2165, -1.039, 2.609), (-0.125, -1.124, 2.574), (0.0, -1.083, 2.414), (0.125, -1.054, 2.431), (0.2165, -0.9743, 2.477), (0.25, -0.866, 2.539), (0.2165, -0.7578, 2.602), (0.125, -0.6785, 2.647), (0.0, -0.6495, 2.664), (-0.125, -0.6785, 2.647), (-0.2165, -0.7578, 2.602), (-0.25, -0.866, 2.539), (-0.2165, -0.9743, 2.477), (-0.125, -1.054, 2.431), (0.0, -0.9917, 2.278), (0.125, -0.9651, 2.299), (0.2165, -0.8925, 2.354), (0.25, -0.7934, 2.43), (0.2165, -0.6942, 2.506), (0.125, -0.6216, 2.562), (0.0, -0.595, 2.583), (-0.125, -0.6216, 2.562), (-0.2165, -0.6942, 2.506), (-0.25, -0.7934, 2.43), (-0.2165, -0.8925, 2.354), (-0.125, -0.9651, 2.299), (0.0, -0.8839, 2.155), (0.125, -0.8602, 2.179), (0.2165, -0.7955, 2.244), (0.25, -0.7071, 2.332), (0.2165, -0.6187, 2.42), (0.125, -0.554, 2.485), (0.0, -0.5303, 2.509), (-0.125, -0.554, 2.485), (-0.2165, -0.6187, 2.42), (-0.25, -0.7071, 2.332), (-0.2165, -0.7955, 2.244), (-0.125, -0.8602, 2.179), (0.0, -0.761, 2.047), (0.125, -0.7406, 2.074), (0.2165, -0.6849, 2.147), (0.25, -0.6088, 2.246), (0.2165, -0.5327, 2.345), (0.125, -0.477, 2.417), (-2.98e-08, -0.4566, 2.444), (-0.125, -0.477, 2.417), (-0.2165, -0.5327, 2.345), (-0.25, -0.6088, 2.246), (-0.2165, -0.6849, 2.147), (-0.125, -0.7406, 2.074), (-5.96e-08, -0.625, 1.957), (0.125, -0.6083, 1.986), (0.2165, -0.5625, 2.065), (0.25, -0.5, 2.173), (0.2165, -0.4375, 2.281), (0.125, -0.3917, 2.361), (-2.98e-08, -0.375, 2.39), (-0.125, -0.3917, 2.361), (-0.2165, -0.4375, 2.281), (-0.25, -0.5, 2.173), (-0.2165, -0.5625, 2.065), (-0.125, -0.6083, 1.986), (-8.941e-08, -0.4784, 1.884), (0.125, -0.4655, 1.915), (0.2165, -0.4305, 2.0), (0.25, -0.3827, 2.115), (0.2165, -0.3348, 2.231), (0.125, -0.2998, 2.315), (-2.98e-08, -0.287, 2.346), (-0.125, -0.2998, 2.315), (-0.2165, -0.3348, 2.231), (-0.25, -0.3827, 2.115), (-0.2165, -0.4305, 2.0), (-0.125, -0.4655, 1.915), (-8.941e-08, -0.3235, 1.832), (0.125, -0.3149, 1.864), (0.2165, -0.2912, 1.952), (0.25, -0.2588, 2.073), (0.2165, -0.2265, 2.194), (0.125, -0.2028, 2.282), (-4.47e-08, -0.1941, 2.315), (-0.125, -0.2028, 2.282), (-0.2165, -0.2265, 2.194), (-0.25, -0.2588, 2.073), (-0.2165, -0.2912, 1.952), (-0.125, -0.3149, 1.864), (-1.043e-07, -0.1632, 1.8), (0.125, -0.1588, 1.833), (0.2165, -0.1468, 1.924), (0.25, -0.1305, 2.048), (0.2165, -0.1142, 2.172), (0.125, -0.1023, 2.262), (-4.47e-08, -0.0979, 2.296), (-0.125, -0.1023, 2.262), (-0.2165, -0.1142, 2.172), (-0.25, -0.1305, 2.048), (-0.2165, -0.1468, 1.924), (-0.125, -0.1588, 1.833), (-1.118e-07, 1.763e-07, 1.789), (0.125, 1.788e-07, 1.823), (0.2165, 1.788e-07, 1.914), (0.25, 1.788e-07, 2.039), (0.2165, 1.639e-07, 2.164), (0.125, 1.49e-07, 2.256), (-5.215e-08, 1.386e-07, 2.289), (-0.125, 1.341e-07, 2.256), (-0.2165, 1.341e-07, 2.164), (-0.25, 1.49e-07, 2.039), (-0.2165, 1.639e-07, 1.914), (-0.125, 1.714e-07, 1.823), (-1.192e-07, 0.1632, 1.8), (0.125, 0.1588, 1.833), (0.2165, 0.1468, 1.924), (0.25, 0.1305, 2.048), (0.2165, 0.1142, 2.172), (0.125, 0.1023, 2.262), (-5.96e-08, 0.09789, 2.296), (-0.125, 0.1023, 2.262), (-0.2165, 0.1142, 2.172), (-0.25, 0.1305, 2.048), (-0.2165, 0.1468, 1.924), (-0.125, 0.1588, 1.833), (-1.192e-07, 0.3235, 1.832), (0.125, 0.3149, 1.864), (0.2165, 0.2912, 1.952), (0.25, 0.2588, 2.073), (0.2165, 0.2265, 2.194), (0.125, 0.2028, 2.282), (-5.96e-08, 0.1941, 2.315), (-0.125, 0.2028, 2.282), (-0.2165, 0.2265, 2.194), (-0.25, 0.2588, 2.073), (-0.2165, 0.2912, 1.952), (-0.125, 0.3149, 1.864), (-1.192e-07, 0.4784, 1.884), (0.125, 0.4655, 1.915), (0.2165, 0.4305, 2.0), (0.25, 0.3827, 2.115), (0.2165, 0.3348, 2.231), (0.125, 0.2998, 2.315), (-5.96e-08, 0.287, 2.346), (-0.125, 0.2998, 2.315), (-0.2165, 0.3348, 2.231), (-0.25, 0.3827, 2.115), (-0.2165, 0.4305, 2.0), (-0.125, 0.4655, 1.915), (-1.192e-07, 0.625, 1.957), (0.125, 0.6083, 1.986), (0.2165, 0.5625, 2.065), (0.25, 0.5, 2.173), (0.2165, 0.4375, 2.281), (0.125, 0.3917, 2.361), (-5.96e-08, 0.375, 2.39), (-0.125, 0.3917, 2.361), (-0.2165, 0.4375, 2.281), (-0.25, 0.5, 2.173), (-0.2165, 0.5625, 2.065), (-0.125, 0.6083, 1.986), (-5.96e-08, 0.761, 2.047), (0.125, 0.7406, 2.074), (0.2165, 0.6849, 2.147), (0.25, 0.6088, 2.246), (0.2165, 0.5327, 2.345), (0.125, 0.477, 2.417), (-5.96e-08, 0.4566, 2.444), (-0.125, 0.477, 2.417), (-0.2165, 0.5327, 2.345), (-0.25, 0.6088, 2.246), (-0.2165, 0.6849, 2.147), (-0.125, 0.7406, 2.074), (-1.192e-07, 0.8839, 2.155), (0.125, 0.8602, 2.179), (0.2165, 0.7955, 2.244), (0.25, 0.7071, 2.332), (0.2165, 0.6187, 2.42), (0.125, 0.554, 2.485), (-5.96e-08, 0.5303, 2.509), (-0.125, 0.554, 2.485), (-0.2165, 0.6187, 2.42), (-0.25, 0.7071, 2.332), (-0.2165, 0.7955, 2.244), (-0.125, 0.8602, 2.179), (-1.192e-07, 0.9917, 2.278), (0.125, 0.9651, 2.299), (0.2165, 0.8925, 2.354), (0.25, 0.7934, 2.43), (0.2165, 0.6942, 2.506), (0.125, 0.6216, 2.562), (-5.96e-08, 0.595, 2.583), (-0.125, 0.6216, 2.562), (-0.2165, 0.6942, 2.506), (-0.25, 0.7934, 2.43), (-0.2165, 0.8925, 2.354), (-0.125, 0.9651, 2.299), (-1.192e-07, 1.083, 2.414), (0.125, 1.054, 2.431), (0.2165, 0.9743, 2.477), (0.25, 0.866, 2.539), (0.2165, 0.7578, 2.602), (0.125, 0.6785, 2.647), (-5.96e-08, 0.6495, 2.664), (-0.125, 0.6785, 2.647), (-0.2165, 0.7578, 2.602), (-0.25, 0.866, 2.539), (-0.2165, 0.9743, 2.477), (-0.125, 1.054, 2.431), (-1.192e-07, 1.155, 2.561), (0.125, 1.124, 2.574), (0.2165, 1.039, 2.609), (0.25, 0.9239, 2.656), (0.2165, 0.8084, 2.704), (0.125, 0.7239, 2.739), (-5.96e-08, 0.6929, 2.752), (-0.125, 0.7239, 2.739), (-0.2165, 0.8084, 2.704), (-0.25, 0.9239, 2.656), (-0.2165, 1.039, 2.609), (-0.125, 1.124, 2.574), (-1.192e-07, 1.207, 2.716), (0.125, 1.175, 2.724), (0.2165, 1.087, 2.748), (0.25, 0.9659, 2.78), (0.2165, 0.8452, 2.813), (0.125, 0.7568, 2.836), (-5.96e-08, 0.7244, 2.845), (-0.125, 0.7568, 2.836), (-0.2165, 0.8452, 2.813), (-0.25, 0.9659, 2.78), (-0.2165, 1.087, 2.748), (-0.125, 1.175, 2.724), (-1.192e-07, 1.239, 2.876), (0.125, 1.206, 2.88), (0.2165, 1.115, 2.892), (0.25, 0.9914, 2.909), (0.2165, 0.8675, 2.925), (0.125, 0.7768, 2.937), (-5.96e-08, 0.7436, 2.941), (-0.125, 0.7768, 2.937), (-0.2165, 0.8675, 2.925), (-0.25, 0.9914, 2.909), (-0.2165, 1.115, 2.892), (-0.125, 1.206, 2.88)], [], [(0, 12, 13, 1), (1, 13, 14, 2), (2, 14, 15, 3), (3, 15, 16, 4), (4, 16, 17, 5), (5, 17, 18, 6), (6, 18, 19, 7), (7, 19, 20, 8), (8, 20, 21, 9), (9, 21, 22, 10), (10, 22, 23, 11), (11, 23, 12, 0), (12, 24, 25, 13), (13, 25, 26, 14), (14, 26, 27, 15), (15, 27, 28, 16), (16, 28, 29, 17), (17, 29, 30, 18), (18, 30, 31, 19), (19, 31, 32, 20), (20, 32, 33, 21), (21, 33, 34, 22), (22, 34, 35, 23), (23, 35, 24, 12), (24, 36, 37, 25), (25, 37, 38, 26), (26, 38, 39, 27), (27, 39, 40, 28), (28, 40, 41, 29), (29, 41, 42, 30), (30, 42, 43, 31), (31, 43, 44, 32), (32, 44, 45, 33), (33, 45, 46, 34), (34, 46, 47, 35), (35, 47, 36, 24), (36, 48, 49, 37), (37, 49, 50, 38), (38, 50, 51, 39), (39, 51, 52, 40), (40, 52, 53, 41), (41, 53, 54, 42), (42, 54, 55, 43), (43, 55, 56, 44), (44, 56, 57, 45), (45, 57, 58, 46), (46, 58, 59, 47), (47, 59, 48, 36), (48, 60, 61, 49), (49, 61, 62, 50), (50, 62, 63, 51), (51, 63, 64, 52), (52, 64, 65, 53), (53, 65, 66, 54), (54, 66, 67, 55), (55, 67, 68, 56), (56, 68, 69, 57), (57, 69, 70, 58), (58, 70, 71, 59), (59, 71, 60, 48), (60, 72, 73, 61), (61, 73, 74, 62), (62, 74, 75, 63), (63, 75, 76, 64), (64, 76, 77, 65), (65, 77, 78, 66), (66, 78, 79, 67), (67, 79, 80, 68), (68, 80, 81, 69), (69, 81, 82, 70), (70, 82, 83, 71), (71, 83, 72, 60), (72, 84, 85, 73), (73, 85, 86, 74), (74, 86, 87, 75), (75, 87, 88, 76), (76, 88, 89, 77), (77, 89, 90, 78), (78, 90, 91, 79), (79, 91, 92, 80), (80, 92, 93, 81), (81, 93, 94, 82), (82, 94, 95, 83), (83, 95, 84, 72), (84, 96, 97, 85), (85, 97, 98, 86), (86, 98, 99, 87), (87, 99, 100, 88), (88, 100, 101, 89), (89, 101, 102, 90), (90, 102, 103, 91), (91, 103, 104, 92), (92, 104, 105, 93), (93, 105, 106, 94), (94, 106, 107, 95), (95, 107, 96, 84), (96, 108, 109, 97), (97, 109, 110, 98), (98, 110, 111, 99), (99, 111, 112, 100), (100, 112, 113, 101), (101, 113, 114, 102), (102, 114, 115, 103), (103, 115, 116, 104), (104, 116, 117, 105), (105, 117, 118, 106), (106, 118, 119, 107), (107, 119, 108, 96), (108, 120, 121, 109), (109, 121, 122, 110), (110, 122, 123, 111), (111, 123, 124, 112), (112, 124, 125, 113), (113, 125, 126, 114), (114, 126, 127, 115), (115, 127, 128, 116), (116, 128, 129, 117), (117, 129, 130, 118), (118, 130, 131, 119), (119, 131, 120, 108), (120, 132, 133, 121), (121, 133, 134, 122), (122, 134, 135, 123), (123, 135, 136, 124), (124, 136, 137, 125), (125, 137, 138, 126), (126, 138, 139, 127), (127, 139, 140, 128), (128, 140, 141, 129), (129, 141, 142, 130), (130, 142, 143, 131), (131, 143, 132, 120), (132, 144, 145, 133), (133, 145, 146, 134), (134, 146, 147, 135), (135, 147, 148, 136), (136, 148, 149, 137), (137, 149, 150, 138), (138, 150, 151, 139), (139, 151, 152, 140), (140, 152, 153, 141), (141, 153, 154, 142), (142, 154, 155, 143), (143, 155, 144, 132), (144, 156, 157, 145), (145, 157, 158, 146), (146, 158, 159, 147), (147, 159, 160, 148), (148, 160, 161, 149), (149, 161, 162, 150), (150, 162, 163, 151), (151, 163, 164, 152), (152, 164, 165, 153), (153, 165, 166, 154), (154, 166, 167, 155), (155, 167, 156, 144), (156, 168, 169, 157), (157, 169, 170, 158), (158, 170, 171, 159), (159, 171, 172, 160), (160, 172, 173, 161), (161, 173, 174, 162), (162, 174, 175, 163), (163, 175, 176, 164), (164, 176, 177, 165), (165, 177, 178, 166), (166, 178, 179, 167), (167, 179, 168, 156), (168, 180, 181, 169), (169, 181, 182, 170), (170, 182, 183, 171), (171, 183, 184, 172), (172, 184, 185, 173), (173, 185, 186, 174), (174, 186, 187, 175), (175, 187, 188, 176), (176, 188, 189, 177), (177, 189, 190, 178), (178, 190, 191, 179), (179, 191, 180, 168), (180, 192, 193, 181), (181, 193, 194, 182), (182, 194, 195, 183), (183, 195, 196, 184), (184, 196, 197, 185), (185, 197, 198, 186), (186, 198, 199, 187), (187, 199, 200, 188), (188, 200, 201, 189), (189, 201, 202, 190), (190, 202, 203, 191), (191, 203, 192, 180), (192, 204, 205, 193), (193, 205, 206, 194), (194, 206, 207, 195), (195, 207, 208, 196), (196, 208, 209, 197), (197, 209, 210, 198), (198, 210, 211, 199), (199, 211, 212, 200), (200, 212, 213, 201), (201, 213, 214, 202), (202, 214, 215, 203), (203, 215, 204, 192), (204, 216, 217, 205), (205, 217, 218, 206), (206, 218, 219, 207), (207, 219, 220, 208), (208, 220, 221, 209), (209, 221, 222, 210), (210, 222, 223, 211), (211, 223, 224, 212), (212, 224, 225, 213), (213, 225, 226, 214), (214, 226, 227, 215), (215, 227, 216, 204), (216, 228, 229, 217), (217, 229, 230, 218), (218, 230, 231, 219), (219, 231, 232, 220), (220, 232, 233, 221), (221, 233, 234, 222), (222, 234, 235, 223), (223, 235, 236, 224), (224, 236, 237, 225), (225, 237, 238, 226), (226, 238, 239, 227), (227, 239, 228, 216), (228, 240, 241, 229), (229, 241, 242, 230), (230, 242, 243, 231), (231, 243, 244, 232), (232, 244, 245, 233), (233, 245, 246, 234), (234, 246, 247, 235), (235, 247, 248, 236), (236, 248, 249, 237), (237, 249, 250, 238), (238, 250, 251, 239), (239, 251, 240, 228), (240, 252, 253, 241), (241, 253, 254, 242), (242, 254, 255, 243), (243, 255, 256, 244), (244, 256, 257, 245), (245, 257, 258, 246), (246, 258, 259, 247), (247, 259, 260, 248), (248, 260, 261, 249), (249, 261, 262, 250), (250, 262, 263, 251), (251, 263, 252, 240), (252, 264, 265, 253), (253, 265, 266, 254), (254, 266, 267, 255), (255, 267, 268, 256), (256, 268, 269, 257), (257, 269, 270, 258), (258, 270, 271, 259), (259, 271, 272, 260), (260, 272, 273, 261), (261, 273, 274, 262), (262, 274, 275, 263), (263, 275, 264, 252), (264, 276, 277, 265), (265, 277, 278, 266), (266, 278, 279, 267), (267, 279, 280, 268), (268, 280, 281, 269), (269, 281, 282, 270), (270, 282, 283, 271), (271, 283, 284, 272), (272, 284, 285, 273), (273, 285, 286, 274), (274, 286, 287, 275), (275, 287, 276, 264), (276, 288, 289, 277), (277, 289, 290, 278), (278, 290, 291, 279), (279, 291, 292, 280), (280, 292, 293, 281), (281, 293, 294, 282), (282, 294, 295, 283), (283, 295, 296, 284), (284, 296, 297, 285), (285, 297, 298, 286), (286, 298, 299, 287), (287, 299, 288, 276), (288, 300, 301, 289), (289, 301, 302, 290), (290, 302, 303, 291), (291, 303, 304, 292), (292, 304, 305, 293), (293, 305, 306, 294), (294, 306, 307, 295), (295, 307, 308, 296), (296, 308, 309, 297), (297, 309, 310, 298), (298, 310, 311, 299), (299, 311, 300, 288), (300, 312, 313, 301), (301, 313, 314, 302), (302, 314, 315, 303), (303, 315, 316, 304), (304, 316, 317, 305), (305, 317, 318, 306), (306, 318, 319, 307), (307, 319, 320, 308), (308, 320, 321, 309), (309, 321, 322, 310), (310, 322, 323, 311), (311, 323, 312, 300), (312, 324, 325, 313), (313, 325, 326, 314), (314, 326, 327, 315), (315, 327, 328, 316), (316, 328, 329, 317), (317, 329, 330, 318), (318, 330, 331, 319), (319, 331, 332, 320), (320, 332, 333, 321), (321, 333, 334, 322), (322, 334, 335, 323), (323, 335, 324, 312), (324, 336, 337, 325), (325, 337, 338, 326), (326, 338, 339, 327), (327, 339, 340, 328), (328, 340, 341, 329), (329, 341, 342, 330), (330, 342, 343, 331), (331, 343, 344, 332), (332, 344, 345, 333), (333, 345, 346, 334), (334, 346, 347, 335), (335, 347, 336, 324), (336, 348, 349, 337), (337, 349, 350, 338), (338, 350, 351, 339), (339, 351, 352, 340), (340, 352, 353, 341), (341, 353, 354, 342), (342, 354, 355, 343), (343, 355, 356, 344), (344, 356, 357, 345), (345, 357, 358, 346), (346, 358, 359, 347), (347, 359, 348, 336), (348, 360, 361, 349), (349, 361, 362, 350), (350, 362, 363, 351), (351, 363, 364, 352), (352, 364, 365, 353), (353, 365, 366, 354), (354, 366, 367, 355), (355, 367, 368, 356), (356, 368, 369, 357), (357, 369, 370, 358), (358, 370, 371, 359), (359, 371, 360, 348), (360, 372, 373, 361), (361, 373, 374, 362), (362, 374, 375, 363), (363, 375, 376, 364), (364, 376, 377, 365), (365, 377, 378, 366), (366, 378, 379, 367), (367, 379, 380, 368), (368, 380, 381, 369), (369, 381, 382, 370), (370, 382, 383, 371), (371, 383, 372, 360), (372, 384, 385, 373), (373, 385, 386, 374), (374, 386, 387, 375), (375, 387, 388, 376), (376, 388, 389, 377), (377, 389, 390, 378), (378, 390, 391, 379), (379, 391, 392, 380), (380, 392, 393, 381), (381, 393, 394, 382), (382, 394, 395, 383), (383, 395, 384, 372), (384, 396, 397, 385), (385, 397, 398, 386), (386, 398, 399, 387), (387, 399, 400, 388), (388, 400, 401, 389), (389, 401, 402, 390), (390, 402, 403, 391), (391, 403, 404, 392), (392, 404, 405, 393), (393, 405, 406, 394), (394, 406, 407, 395), (395, 407, 396, 384), (396, 408, 409, 397), (397, 409, 410, 398), (398, 410, 411, 399), (399, 411, 412, 400), (400, 412, 413, 401), (401, 413, 414, 402), (402, 414, 415, 403), (403, 415, 416, 404), (404, 416, 417, 405), (405, 417, 418, 406), (406, 418, 419, 407), (407, 419, 408, 396), (408, 420, 421, 409), (409, 421, 422, 410), (410, 422, 423, 411), (411, 423, 424, 412), (412, 424, 425, 413), (413, 425, 426, 414), (414, 426, 427, 415), (415, 427, 428, 416), (416, 428, 429, 417), (417, 429, 430, 418), (418, 430, 431, 419), (419, 431, 420, 408), (420, 432, 433, 421), (421, 433, 434, 422), (422, 434, 435, 423), (423, 435, 436, 424), (424, 436, 437, 425), (425, 437, 438, 426), (426, 438, 439, 427), (427, 439, 440, 428), (428, 440, 441, 429), (429, 441, 442, 430), (430, 442, 443, 431), (431, 443, 432, 420), (432, 444, 445, 433), (433, 445, 446, 434), (434, 446, 447, 435), (435, 447, 448, 436), (436, 448, 449, 437), (437, 449, 450, 438), (438, 450, 451, 439), (439, 451, 452, 440), (440, 452, 453, 441), (441, 453, 454, 442), (442, 454, 455, 443), (443, 455, 444, 432), (444, 456, 457, 445), (445, 457, 458, 446), (446, 458, 459, 447), (447, 459, 460, 448), (448, 460, 461, 449), (449, 461, 462, 450), (450, 462, 463, 451), (451, 463, 464, 452), (452, 464, 465, 453), (453, 465, 466, 454), (454, 466, 467, 455), (455, 467, 456, 444), (456, 468, 469, 457), (457, 469, 470, 458), (458, 470, 471, 459), (459, 471, 472, 460), (460, 472, 473, 461), (461, 473, 474, 462), (462, 474, 475, 463), (463, 475, 476, 464), (464, 476, 477, 465), (465, 477, 478, 466), (466, 478, 479, 467), (467, 479, 468, 456), (468, 480, 481, 469), (469, 481, 482, 470), (470, 482, 483, 471), (471, 483, 484, 472), (472, 484, 485, 473), (473, 485, 486, 474), (474, 486, 487, 475), (475, 487, 488, 476), (476, 488, 489, 477), (477, 489, 490, 478), (478, 490, 491, 479), (479, 491, 480, 468), (480, 492, 493, 481), (481, 493, 494, 482), (482, 494, 495, 483), (483, 495, 496, 484), (484, 496, 497, 485), (485, 497, 498, 486), (486, 498, 499, 487), (487, 499, 500, 488), (488, 500, 501, 489), (489, 501, 502, 490), (490, 502, 503, 491), (491, 503, 492, 480), (492, 504, 505, 493), (493, 505, 506, 494), (494, 506, 507, 495), (495, 507, 508, 496), (496, 508, 509, 497), (497, 509, 510, 498), (498, 510, 511, 499), (499, 511, 512, 500), (500, 512, 513, 501), (501, 513, 514, 502), (502, 514, 515, 503), (503, 515, 504, 492), (504, 516, 517, 505), (505, 517, 518, 506), (506, 518, 519, 507), (507, 519, 520, 508), (508, 520, 521, 509), (509, 521, 522, 510), (510, 522, 523, 511), (511, 523, 524, 512), (512, 524, 525, 513), (513, 525, 526, 514), (514, 526, 527, 515), (515, 527, 516, 504), (516, 528, 529, 517), (517, 529, 530, 518), (518, 530, 531, 519), (519, 531, 532, 520), (520, 532, 533, 521), (521, 533, 534, 522), (522, 534, 535, 523), (523, 535, 536, 524), (524, 536, 537, 525), (525, 537, 538, 526), (526, 538, 539, 527), (527, 539, 528, 516), (528, 540, 541, 529), (529, 541, 542, 530), (530, 542, 543, 531), (531, 543, 544, 532), (532, 544, 545, 533), (533, 545, 546, 534), (534, 546, 547, 535), (535, 547, 548, 536), (536, 548, 549, 537), (537, 549, 550, 538), (538, 550, 551, 539), (539, 551, 540, 528), (540, 552, 553, 541), (541, 553, 554, 542), (542, 554, 555, 543), (543, 555, 556, 544), (544, 556, 557, 545), (545, 557, 558, 546), (546, 558, 559, 547), (547, 559, 560, 548), (548, 560, 561, 549), (549, 561, 562, 550), (550, 562, 563, 551), (551, 563, 552, 540), (552, 564, 565, 553), (553, 565, 566, 554), (554, 566, 567, 555), (555, 567, 568, 556), (556, 568, 569, 557), (557, 569, 570, 558), (558, 570, 571, 559), (559, 571, 572, 560), (560, 572, 573, 561), (561, 573, 574, 562), (562, 574, 575, 563), (563, 575, 564, 552), (564, 0, 1, 565), (565, 1, 2, 566), (566, 2, 3, 567), (567, 3, 4, 568), (568, 4, 5, 569), (569, 5, 6, 570), (570, 6, 7, 571), (571, 7, 8, 572), (572, 8, 9, 573), (573, 9, 10, 574), (574, 10, 11, 575), (575, 11, 0, 564)])
me_torus.materials.append(mat_material)
me_torus.use_remesh_preserve_volume = False
me_torus.use_remesh_preserve_attributes = False
me_torus.use_mirror_vertex_groups = False
me_torus.update()
me_plane = bpy.data.meshes.new('Plane')
me_plane.from_pydata([(-1.0, -1.0, 0.0), (1.0, -1.0, 0.0), (-1.0, 1.0, 0.0), (1.0, 1.0, 0.0)], [], [(0, 1, 3, 2)])
me_plane.use_remesh_preserve_volume = False
me_plane.use_remesh_preserve_attributes = False
me_plane.use_mirror_vertex_groups = False
me_plane.update()
me_cube_001 = bpy.data.meshes.new('Cube.001')
me_cube_001.from_pydata([(-0.5, -0.5, -0.5), (-0.5, -0.5, 0.5), (-0.5, 0.5, -0.5), (-0.5, 0.5, 0.5), (0.5, -0.5, -0.5), (0.5, -0.5, 0.5), (0.5, 0.5, -0.5), (0.5, 0.5, 0.5)], [], [(0, 1, 3, 2), (2, 3, 7, 6), (6, 7, 5, 4), (4, 5, 1, 0), (2, 6, 4, 0), (7, 3, 1, 5)])
me_cube_001.use_remesh_preserve_volume = False
me_cube_001.use_remesh_preserve_attributes = False
me_cube_001.use_mirror_vertex_groups = False
me_cube_001.update()

# ---- objects
ob_torus_002 = bpy.data.objects.new('Torus.002', me_torus_002)
ob_torus_001 = bpy.data.objects.new('Torus.001', me_torus_001)
ob_torus = bpy.data.objects.new('Torus', me_torus)
ob_plane = bpy.data.objects.new('Plane', me_plane)
ob_sun = bpy.data.objects.new('Sun', light_sun)
ob_cube = bpy.data.objects.new('Cube', me_cube_001)
ob_camera = bpy.data.objects.new('Camera', cam_camera)

# ---- transforms, parenting, visibility, modifiers, constraints
ob_torus_002.location = (-0.124, 2.964, 8.401e-07)
ob_torus_002.rotation_euler = (0.0, -0.0, -1.571)
ob_torus_002.scale = (0.2584, 0.2584, 0.2584)
ob_torus_002.lineart.crease_threshold = 0.0
ob_torus_001.location = (-0.124, 6.358, 8.401e-07)
ob_torus_001.rotation_euler = (0.0, -0.0, -1.571)
ob_torus_001.scale = (0.2584, 0.2584, 0.2584)
ob_torus_001.lineart.crease_threshold = 0.0
ob_torus.location = (-0.124, 4.94, 8.401e-07)
ob_torus.rotation_euler = (0.0, -0.0, -1.571)
ob_torus.scale = (0.2584, 0.2584, 0.2584)
ob_torus.lineart.crease_threshold = 0.0
ob_plane.location = (0.0, 0.0, 0.0)
ob_plane.scale = (12.85, 12.85, 12.85)
ob_plane.lineart.crease_threshold = 0.0
ob_sun.location = (-2.797, -4.689, 9.616)
ob_sun.rotation_euler = (0.4217, 9.088e-17, 1.945e-17)
ob_sun.lineart.crease_threshold = 0.0
ob_cube.location = (0.0, 0.0, 0.534)
ob_cube.lineart.crease_threshold = 0.0
ob_camera.parent = ob_cube
ob_camera.matrix_parent_inverse = Matrix(((1.0, 0.0, 0.0, 0.0), (0.0, 1.0, 0.0, 0.0), (0.0, 0.0, 1.0, -0.534), (0.0, 0.0, 0.0, 1.0)))
ob_camera.location = (-8.078e-07, -10.0, 4.629)
ob_camera.rotation_euler = (1.344, 1.715e-09, 4.184e-10)
ob_camera.lineart.crease_threshold = 0.0

# ---- collection membership
col_collection_1_001.objects.link(ob_torus_002)
col_collection_1_001.objects.link(ob_torus_001)
col_collection_1_001.objects.link(ob_torus)
col_collection_1_001.objects.link(ob_plane)
col_collection_1_001.objects.link(ob_sun)
col_collection_1_001.objects.link(ob_cube)
col_collection_1_001.objects.link(ob_camera)

# ---- scene / render settings (as saved in the file)
scene.camera = ob_camera
scene.frame_start = 1; scene.frame_end = 250; scene.frame_set(1)
scene.render.engine = 'BLENDER_EEVEE_NEXT'
scene.render.resolution_percentage = 50
scene.render.dither_intensity = 0.0
scene.cycles.use_denoising = False
scene.cycles.samples = 128
scene.cycles.sampling_pattern = 'TABULATED_SOBOL'
scene.cycles.use_adaptive_sampling = False
scene.cycles.use_light_tree = False
scene.cycles.blur_glossy = 0.0
scene.cycles.sample_clamp_indirect = 0.0
scene.view_settings.view_transform = 'Standard'
bpy.context.view_layer.update()
